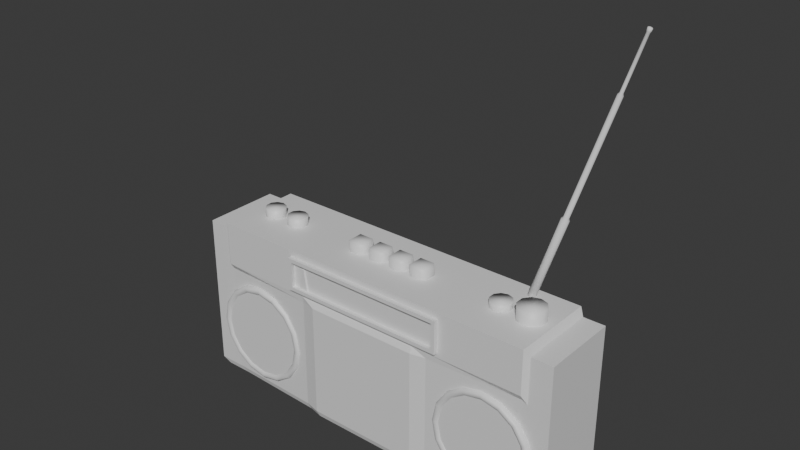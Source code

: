 # Source: radio.blend  (saved by Blender 5.0.119; exported with 4.5.12 LTS)
import bpy
from mathutils import Matrix  # noqa: F401  (used for matrix-valued properties, if any)

bpy.ops.wm.read_factory_settings(use_empty=True)
scene = bpy.context.scene
scene.name = 'Scene'

# ---- collections
col_collection = bpy.data.collections.new('Collection'); scene.collection.children.link(col_collection)

# ---- materials (node trees are filled in below, after node groups)
mat_material_001 = bpy.data.materials.new('Material.001')
mat_material_001.alpha_threshold = 0.0
mat_material_001.use_backface_culling_lightprobe_volume = False
mat_material_001.roughness = 0.5
mat_material_001.line_color = (0.0, 0.0, 0.0, 1.0)

# ---- material node trees
mat_material_001.use_nodes = True; mat_material_001.node_tree.nodes.clear()
_N = mat_material_001.node_tree.nodes; _L = mat_material_001.node_tree.links
n0 = _N.new('ShaderNodeOutputMaterial'); n0.name = 'Material Output'; n0.location = (200, 100)
n1 = _N.new('ShaderNodeBsdfPrincipled'); n1.name = 'Principled BSDF'; n1.location = (-200, 100)
_L.new(n1.outputs[0], n0.inputs[0])
n0.is_active_output = True

# ---- world
world_world = bpy.data.worlds.new('World'); scene.world = world_world
world_world.use_nodes = True; world_world.node_tree.nodes.clear()
_N = world_world.node_tree.nodes; _L = world_world.node_tree.links
n0 = _N.new('ShaderNodeOutputWorld'); n0.name = 'World Output'; n0.location = (200, 100)
n1 = _N.new('ShaderNodeBackground'); n1.name = 'Background'; n1.location = (-200, 100)
n1.inputs[0].default_value = (0.05088, 0.05088, 0.05088, 1.0)
_L.new(n1.outputs[0], n0.inputs[0])
n0.is_active_output = True
world_world.color = (0.05088, 0.05088, 0.05088)
world_world.sun_shadow_jitter_overblur = 0.0

# ---- meshes
me_torus_001 = bpy.data.meshes.new('Torus.001')
me_torus_001.from_pydata([(0.1865, 4.577e-05, 4.845e-06), (0.1859, -0.006585, 4.845e-06), (0.1837, -0.01222, 4.848e-06), (0.1784, -0.01544, 4.852e-06), (0.1698, -0.01454, 4.856e-06), (0.1609, -0.008867, 4.859e-06), (0.1571, 4.577e-05, 4.862e-06), (0.1609, 0.008958, 4.862e-06), (0.1698, 0.01463, 4.859e-06), (0.1784, 0.01553, 4.857e-06), (0.1837, 0.01232, 4.85e-06), (0.1859, 0.006677, 4.847e-06), (0.1723, 4.577e-05, 0.07137), (0.1718, -0.006585, 0.07116), (0.1697, -0.01222, 0.0703), (0.1648, -0.01544, 0.06829), (0.1569, -0.01454, 0.065), (0.1487, -0.008867, 0.0616), (0.1452, 4.577e-05, 0.06014), (0.1487, 0.008958, 0.0616), (0.1569, 0.01463, 0.065), (0.1648, 0.01553, 0.06829), (0.1697, 0.01232, 0.0703), (0.1718, 0.006677, 0.07116), (0.1319, 4.577e-05, 0.1319), (0.1315, -0.006585, 0.1315), (0.1299, -0.01222, 0.1299), (0.1262, -0.01544, 0.1262), (0.1201, -0.01454, 0.1201), (0.1138, -0.008867, 0.1138), (0.1111, 4.577e-05, 0.1111), (0.1138, 0.008958, 0.1138), (0.1201, 0.01463, 0.1201), (0.1262, 0.01553, 0.1262), (0.1299, 0.01232, 0.1299), (0.1315, 0.006677, 0.1315), (0.07135, 4.577e-05, 0.1723), (0.07115, -0.006585, 0.1718), (0.07029, -0.01222, 0.1697), (0.06828, -0.01544, 0.1649), (0.06498, -0.01454, 0.1569), (0.06159, -0.008867, 0.1487), (0.06013, 4.577e-05, 0.1452), (0.06159, 0.008958, 0.1487), (0.06498, 0.01463, 0.1569), (0.06828, 0.01553, 0.1649), (0.07029, 0.01232, 0.1697), (0.07115, 0.006677, 0.1718), (-8.342e-06, 4.577e-05, 0.1865), (-8.348e-06, -0.006585, 0.1859), (-8.365e-06, -0.01222, 0.1837), (-8.382e-06, -0.01544, 0.1784), (-8.389e-06, -0.01454, 0.1698), (-8.383e-06, -0.008867, 0.161), (-8.377e-06, 4.577e-05, 0.1572), (-8.383e-06, 0.008958, 0.161), (-8.389e-06, 0.01463, 0.1698), (-8.382e-06, 0.01553, 0.1784), (-8.365e-06, 0.01232, 0.1837), (-8.348e-06, 0.006677, 0.1859), (-0.07137, 4.577e-05, 0.1723), (-0.07116, -0.006585, 0.1718), (-0.07031, -0.01222, 0.1697), (-0.06829, -0.01544, 0.1649), (-0.065, -0.01454, 0.1569), (-0.0616, -0.008867, 0.1487), (-0.06015, 4.577e-05, 0.1452), (-0.0616, 0.008958, 0.1487), (-0.065, 0.01463, 0.1569), (-0.06829, 0.01553, 0.1649), (-0.07031, 0.01232, 0.1697), (-0.07116, 0.006677, 0.1718), (-0.1319, 4.577e-05, 0.1319), (-0.1315, -0.006585, 0.1315), (-0.1299, -0.01222, 0.1299), (-0.1262, -0.01544, 0.1262), (-0.1201, -0.01454, 0.1201), (-0.1138, -0.008867, 0.1138), (-0.1111, 4.577e-05, 0.1111), (-0.1138, 0.008958, 0.1138), (-0.1201, 0.01463, 0.1201), (-0.1262, 0.01553, 0.1262), (-0.1299, 0.01232, 0.1299), (-0.1315, 0.006677, 0.1315), (-0.1723, 4.577e-05, 0.07137), (-0.1718, -0.006585, 0.07116), (-0.1697, -0.01222, 0.0703), (-0.1649, -0.01544, 0.06829), (-0.1569, -0.01454, 0.065), (-0.1487, -0.008867, 0.0616), (-0.1452, 4.577e-05, 0.06014), (-0.1487, 0.008958, 0.0616), (-0.1569, 0.01463, 0.065), (-0.1649, 0.01553, 0.06829), (-0.1697, 0.01232, 0.0703), (-0.1718, 0.006677, 0.07116), (-0.1865, 4.577e-05, 4.862e-06), (-0.1859, -0.006585, 4.862e-06), (-0.1837, -0.01222, 4.865e-06), (-0.1784, -0.01544, 4.867e-06), (-0.1698, -0.01454, 4.87e-06), (-0.161, -0.008867, 4.874e-06), (-0.1572, 4.577e-05, 4.876e-06), (-0.161, 0.008958, 4.878e-06), (-0.1698, 0.01463, 4.873e-06), (-0.1784, 0.01553, 4.873e-06), (-0.1837, 0.01232, 4.867e-06), (-0.1859, 0.006677, 4.863e-06), (-0.1723, 4.577e-05, -0.07136), (-0.1718, -0.006585, -0.07115), (-0.1697, -0.01222, -0.07029), (-0.1649, -0.01544, -0.06828), (-0.1569, -0.01454, -0.06499), (-0.1487, -0.008867, -0.06159), (-0.1452, 4.577e-05, -0.06013), (-0.1487, 0.008958, -0.06159), (-0.1569, 0.01463, -0.06499), (-0.1649, 0.01553, -0.06828), (-0.1697, 0.01232, -0.07029), (-0.1718, 0.006677, -0.07115), (-0.1319, 4.577e-05, -0.1319), (-0.1315, -0.006585, -0.1315), (-0.1299, -0.01222, -0.1299), (-0.1262, -0.01544, -0.1262), (-0.1201, -0.01454, -0.1201), (-0.1138, -0.008867, -0.1138), (-0.1111, 4.577e-05, -0.1111), (-0.1138, 0.008958, -0.1138), (-0.1201, 0.01463, -0.1201), (-0.1262, 0.01553, -0.1262), (-0.1299, 0.01232, -0.1299), (-0.1315, 0.006677, -0.1315), (-0.07137, 4.577e-05, -0.1723), (-0.07116, -0.006585, -0.1718), (-0.07031, -0.01222, -0.1697), (-0.06829, -0.01544, -0.1649), (-0.065, -0.01454, -0.1569), (-0.0616, -0.008867, -0.1487), (-0.06015, 4.577e-05, -0.1452), (-0.0616, 0.008958, -0.1487), (-0.065, 0.01463, -0.1569), (-0.06829, 0.01553, -0.1649), (-0.07031, 0.01232, -0.1697), (-0.07116, 0.006677, -0.1718), (-8.342e-06, 4.577e-05, -0.1865), (-8.348e-06, -0.006585, -0.1859), (-8.365e-06, -0.01222, -0.1837), (-8.382e-06, -0.01544, -0.1784), (-8.389e-06, -0.01454, -0.1698), (-8.383e-06, -0.008867, -0.1609), (-8.377e-06, 4.577e-05, -0.1571), (-8.383e-06, 0.008958, -0.1609), (-8.389e-06, 0.01463, -0.1698), (-8.382e-06, 0.01553, -0.1784), (-8.365e-06, 0.01232, -0.1837), (-8.348e-06, 0.006677, -0.1859), (0.07135, 4.577e-05, -0.1723), (0.07115, -0.006585, -0.1718), (0.07029, -0.01222, -0.1697), (0.06828, -0.01544, -0.1649), (0.06498, -0.01454, -0.1569), (0.06159, -0.008867, -0.1487), (0.06013, 4.577e-05, -0.1452), (0.06159, 0.008958, -0.1487), (0.06498, 0.01463, -0.1569), (0.06828, 0.01553, -0.1649), (0.07029, 0.01232, -0.1697), (0.07115, 0.006677, -0.1718), (0.1319, 4.577e-05, -0.1319), (0.1315, -0.006585, -0.1315), (0.1299, -0.01222, -0.1299), (0.1262, -0.01544, -0.1262), (0.1201, -0.01454, -0.1201), (0.1138, -0.008867, -0.1138), (0.1111, 4.577e-05, -0.1111), (0.1138, 0.008958, -0.1138), (0.1201, 0.01463, -0.1201), (0.1262, 0.01553, -0.1262), (0.1299, 0.01232, -0.1299), (0.1315, 0.006677, -0.1315), (0.1723, 4.577e-05, -0.07136), (0.1718, -0.006585, -0.07115), (0.1697, -0.01222, -0.0703), (0.1648, -0.01544, -0.06828), (0.1569, -0.01454, -0.06499), (0.1487, -0.008867, -0.06159), (0.1452, 4.577e-05, -0.06013), (0.1487, 0.008958, -0.06159), (0.1569, 0.01463, -0.06499), (0.1648, 0.01553, -0.06828), (0.1697, 0.01232, -0.0703), (0.1718, 0.006677, -0.07115)], [], [(0, 12, 13, 1), (1, 13, 14, 2), (2, 14, 15, 3), (3, 15, 16, 4), (4, 16, 17, 5), (5, 17, 18, 6), (6, 18, 19, 7), (7, 19, 20, 8), (8, 20, 21, 9), (9, 21, 22, 10), (10, 22, 23, 11), (11, 23, 12, 0), (12, 24, 25, 13), (13, 25, 26, 14), (14, 26, 27, 15), (15, 27, 28, 16), (16, 28, 29, 17), (17, 29, 30, 18), (18, 30, 31, 19), (19, 31, 32, 20), (20, 32, 33, 21), (21, 33, 34, 22), (22, 34, 35, 23), (23, 35, 24, 12), (24, 36, 37, 25), (25, 37, 38, 26), (26, 38, 39, 27), (27, 39, 40, 28), (28, 40, 41, 29), (29, 41, 42, 30), (30, 42, 43, 31), (31, 43, 44, 32), (32, 44, 45, 33), (33, 45, 46, 34), (34, 46, 47, 35), (35, 47, 36, 24), (36, 48, 49, 37), (37, 49, 50, 38), (38, 50, 51, 39), (39, 51, 52, 40), (40, 52, 53, 41), (41, 53, 54, 42), (42, 54, 55, 43), (43, 55, 56, 44), (44, 56, 57, 45), (45, 57, 58, 46), (46, 58, 59, 47), (47, 59, 48, 36), (48, 60, 61, 49), (49, 61, 62, 50), (50, 62, 63, 51), (51, 63, 64, 52), (52, 64, 65, 53), (53, 65, 66, 54), (54, 66, 67, 55), (55, 67, 68, 56), (56, 68, 69, 57), (57, 69, 70, 58), (58, 70, 71, 59), (59, 71, 60, 48), (60, 72, 73, 61), (61, 73, 74, 62), (62, 74, 75, 63), (63, 75, 76, 64), (64, 76, 77, 65), (65, 77, 78, 66), (66, 78, 79, 67), (67, 79, 80, 68), (68, 80, 81, 69), (69, 81, 82, 70), (70, 82, 83, 71), (71, 83, 72, 60), (72, 84, 85, 73), (73, 85, 86, 74), (74, 86, 87, 75), (75, 87, 88, 76), (76, 88, 89, 77), (77, 89, 90, 78), (78, 90, 91, 79), (79, 91, 92, 80), (80, 92, 93, 81), (81, 93, 94, 82), (82, 94, 95, 83), (83, 95, 84, 72), (84, 96, 97, 85), (85, 97, 98, 86), (86, 98, 99, 87), (87, 99, 100, 88), (88, 100, 101, 89), (89, 101, 102, 90), (90, 102, 103, 91), (91, 103, 104, 92), (92, 104, 105, 93), (93, 105, 106, 94), (94, 106, 107, 95), (95, 107, 96, 84), (96, 108, 109, 97), (97, 109, 110, 98), (98, 110, 111, 99), (99, 111, 112, 100), (100, 112, 113, 101), (101, 113, 114, 102), (102, 114, 115, 103), (103, 115, 116, 104), (104, 116, 117, 105), (105, 117, 118, 106), (106, 118, 119, 107), (107, 119, 108, 96), (108, 120, 121, 109), (109, 121, 122, 110), (110, 122, 123, 111), (111, 123, 124, 112), (112, 124, 125, 113), (113, 125, 126, 114), (114, 126, 127, 115), (115, 127, 128, 116), (116, 128, 129, 117), (117, 129, 130, 118), (118, 130, 131, 119), (119, 131, 120, 108), (120, 132, 133, 121), (121, 133, 134, 122), (122, 134, 135, 123), (123, 135, 136, 124), (124, 136, 137, 125), (125, 137, 138, 126), (126, 138, 139, 127), (127, 139, 140, 128), (128, 140, 141, 129), (129, 141, 142, 130), (130, 142, 143, 131), (131, 143, 132, 120), (132, 144, 145, 133), (133, 145, 146, 134), (134, 146, 147, 135), (135, 147, 148, 136), (136, 148, 149, 137), (137, 149, 150, 138), (138, 150, 151, 139), (139, 151, 152, 140), (140, 152, 153, 141), (141, 153, 154, 142), (142, 154, 155, 143), (143, 155, 144, 132), (144, 156, 157, 145), (145, 157, 158, 146), (146, 158, 159, 147), (147, 159, 160, 148), (148, 160, 161, 149), (149, 161, 162, 150), (150, 162, 163, 151), (151, 163, 164, 152), (152, 164, 165, 153), (153, 165, 166, 154), (154, 166, 167, 155), (155, 167, 156, 144), (156, 168, 169, 157), (157, 169, 170, 158), (158, 170, 171, 159), (159, 171, 172, 160), (160, 172, 173, 161), (161, 173, 174, 162), (162, 174, 175, 163), (163, 175, 176, 164), (164, 176, 177, 165), (165, 177, 178, 166), (166, 178, 179, 167), (167, 179, 168, 156), (168, 180, 181, 169), (169, 181, 182, 170), (170, 182, 183, 171), (171, 183, 184, 172), (172, 184, 185, 173), (173, 185, 186, 174), (174, 186, 187, 175), (175, 187, 188, 176), (176, 188, 189, 177), (177, 189, 190, 178), (178, 190, 191, 179), (179, 191, 180, 168), (180, 0, 1, 181), (181, 1, 2, 182), (182, 2, 3, 183), (183, 3, 4, 184), (184, 4, 5, 185), (185, 5, 6, 186), (186, 6, 7, 187), (187, 7, 8, 188), (188, 8, 9, 189), (189, 9, 10, 190), (190, 10, 11, 191), (191, 11, 0, 180)])
me_torus_001.polygons.foreach_set('use_smooth', [True] * 192)
_uv = me_torus_001.uv_layers.new(name='UVMap')
_uv.uv.foreach_set('vector', [0.5, 0.5, 0.5625, 0.5, 0.5625, 0.5833, 0.5, 0.5833, 0.5, 0.5833, 0.5625, 0.5833, 0.5625, 0.6667, 0.5, 0.6667, 0.5, 0.6667, 0.5625, 0.6667, 0.5625, 0.75, 0.5, 0.75, 0.5, 0.75, 0.5625, 0.75, 0.5625, 0.8333, 0.5, 0.8333, 0.5, 0.8333, 0.5625, 0.8333, 0.5625, 0.9167, 0.5, 0.9167, 0.5, 0.9167, 0.5625, 0.9167, 0.5625, 1.0, 0.5, 1.0, 0.5, 2.22e-16, 0.5625, 2.22e-16, 0.5625, 0.08333, 0.5, 0.08333, 0.5, 0.08333, 0.5625, 0.08333, 0.5625, 0.1667, 0.5, 0.1667, 0.5, 0.1667, 0.5625, 0.1667, 0.5625, 0.25, 0.5, 0.25, 0.5, 0.25, 0.5625, 0.25, 0.5625, 0.3333, 0.5, 0.3333, 0.5, 0.3333, 0.5625, 0.3333, 0.5625, 0.4167, 0.5, 0.4167, 0.5, 0.4167, 0.5625, 0.4167, 0.5625, 0.5, 0.5, 0.5, 0.5625, 0.5, 0.625, 0.5, 0.625, 0.5833, 0.5625, 0.5833, 0.5625, 0.5833, 0.625, 0.5833, 0.625, 0.6667, 0.5625, 0.6667, 0.5625, 0.6667, 0.625, 0.6667, 0.625, 0.75, 0.5625, 0.75, 0.5625, 0.75, 0.625, 0.75, 0.625, 0.8333, 0.5625, 0.8333, 0.5625, 0.8333, 0.625, 0.8333, 0.625, 0.9167, 0.5625, 0.9167, 0.5625, 0.9167, 0.625, 0.9167, 0.625, 1.0, 0.5625, 1.0, 0.5625, 2.22e-16, 0.625, 2.22e-16, 0.625, 0.08333, 0.5625, 0.08333, 0.5625, 0.08333, 0.625, 0.08333, 0.625, 0.1667, 0.5625, 0.1667, 0.5625, 0.1667, 0.625, 0.1667, 0.625, 0.25, 0.5625, 0.25, 0.5625, 0.25, 0.625, 0.25, 0.625, 0.3333, 0.5625, 0.3333, 0.5625, 0.3333, 0.625, 0.3333, 0.625, 0.4167, 0.5625, 0.4167, 0.5625, 0.4167, 0.625, 0.4167, 0.625, 0.5, 0.5625, 0.5, 0.625, 0.5, 0.6875, 0.5, 0.6875, 0.5833, 0.625, 0.5833, 0.625, 0.5833, 0.6875, 0.5833, 0.6875, 0.6667, 0.625, 0.6667, 0.625, 0.6667, 0.6875, 0.6667, 0.6875, 0.75, 0.625, 0.75, 0.625, 0.75, 0.6875, 0.75, 0.6875, 0.8333, 0.625, 0.8333, 0.625, 0.8333, 0.6875, 0.8333, 0.6875, 0.9167, 0.625, 0.9167, 0.625, 0.9167, 0.6875, 0.9167, 0.6875, 1.0, 0.625, 1.0, 0.625, 2.22e-16, 0.6875, 2.22e-16, 0.6875, 0.08333, 0.625, 0.08333, 0.625, 0.08333, 0.6875, 0.08333, 0.6875, 0.1667, 0.625, 0.1667, 0.625, 0.1667, 0.6875, 0.1667, 0.6875, 0.25, 0.625, 0.25, 0.625, 0.25, 0.6875, 0.25, 0.6875, 0.3333, 0.625, 0.3333, 0.625, 0.3333, 0.6875, 0.3333, 0.6875, 0.4167, 0.625, 0.4167, 0.625, 0.4167, 0.6875, 0.4167, 0.6875, 0.5, 0.625, 0.5, 0.6875, 0.5, 0.75, 0.5, 0.75, 0.5833, 0.6875, 0.5833, 0.6875, 0.5833, 0.75, 0.5833, 0.75, 0.6667, 0.6875, 0.6667, 0.6875, 0.6667, 0.75, 0.6667, 0.75, 0.75, 0.6875, 0.75, 0.6875, 0.75, 0.75, 0.75, 0.75, 0.8333, 0.6875, 0.8333, 0.6875, 0.8333, 0.75, 0.8333, 0.75, 0.9167, 0.6875, 0.9167, 0.6875, 0.9167, 0.75, 0.9167, 0.75, 1.0, 0.6875, 1.0, 0.6875, 2.22e-16, 0.75, 2.22e-16, 0.75, 0.08333, 0.6875, 0.08333, 0.6875, 0.08333, 0.75, 0.08333, 0.75, 0.1667, 0.6875, 0.1667, 0.6875, 0.1667, 0.75, 0.1667, 0.75, 0.25, 0.6875, 0.25, 0.6875, 0.25, 0.75, 0.25, 0.75, 0.3333, 0.6875, 0.3333, 0.6875, 0.3333, 0.75, 0.3333, 0.75, 0.4167, 0.6875, 0.4167, 0.6875, 0.4167, 0.75, 0.4167, 0.75, 0.5, 0.6875, 0.5, 0.75, 0.5, 0.8125, 0.5, 0.8125, 0.5833, 0.75, 0.5833, 0.75, 0.5833, 0.8125, 0.5833, 0.8125, 0.6667, 0.75, 0.6667, 0.75, 0.6667, 0.8125, 0.6667, 0.8125, 0.75, 0.75, 0.75, 0.75, 0.75, 0.8125, 0.75, 0.8125, 0.8333, 0.75, 0.8333, 0.75, 0.8333, 0.8125, 0.8333, 0.8125, 0.9167, 0.75, 0.9167, 0.75, 0.9167, 0.8125, 0.9167, 0.8125, 1.0, 0.75, 1.0, 0.75, 2.22e-16, 0.8125, 2.22e-16, 0.8125, 0.08333, 0.75, 0.08333, 0.75, 0.08333, 0.8125, 0.08333, 0.8125, 0.1667, 0.75, 0.1667, 0.75, 0.1667, 0.8125, 0.1667, 0.8125, 0.25, 0.75, 0.25, 0.75, 0.25, 0.8125, 0.25, 0.8125, 0.3333, 0.75, 0.3333, 0.75, 0.3333, 0.8125, 0.3333, 0.8125, 0.4167, 0.75, 0.4167, 0.75, 0.4167, 0.8125, 0.4167, 0.8125, 0.5, 0.75, 0.5, 0.8125, 0.5, 0.875, 0.5, 0.875, 0.5833, 0.8125, 0.5833, 0.8125, 0.5833, 0.875, 0.5833, 0.875, 0.6667, 0.8125, 0.6667, 0.8125, 0.6667, 0.875, 0.6667, 0.875, 0.75, 0.8125, 0.75, 0.8125, 0.75, 0.875, 0.75, 0.875, 0.8333, 0.8125, 0.8333, 0.8125, 0.8333, 0.875, 0.8333, 0.875, 0.9167, 0.8125, 0.9167, 0.8125, 0.9167, 0.875, 0.9167, 0.875, 1.0, 0.8125, 1.0, 0.8125, 2.22e-16, 0.875, 2.22e-16, 0.875, 0.08333, 0.8125, 0.08333, 0.8125, 0.08333, 0.875, 0.08333, 0.875, 0.1667, 0.8125, 0.1667, 0.8125, 0.1667, 0.875, 0.1667, 0.875, 0.25, 0.8125, 0.25, 0.8125, 0.25, 0.875, 0.25, 0.875, 0.3333, 0.8125, 0.3333, 0.8125, 0.3333, 0.875, 0.3333, 0.875, 0.4167, 0.8125, 0.4167, 0.8125, 0.4167, 0.875, 0.4167, 0.875, 0.5, 0.8125, 0.5, 0.875, 0.5, 0.9375, 0.5, 0.9375, 0.5833, 0.875, 0.5833, 0.875, 0.5833, 0.9375, 0.5833, 0.9375, 0.6667, 0.875, 0.6667, 0.875, 0.6667, 0.9375, 0.6667, 0.9375, 0.75, 0.875, 0.75, 0.875, 0.75, 0.9375, 0.75, 0.9375, 0.8333, 0.875, 0.8333, 0.875, 0.8333, 0.9375, 0.8333, 0.9375, 0.9167, 0.875, 0.9167, 0.875, 0.9167, 0.9375, 0.9167, 0.9375, 1.0, 0.875, 1.0, 0.875, 2.22e-16, 0.9375, 2.22e-16, 0.9375, 0.08333, 0.875, 0.08333, 0.875, 0.08333, 0.9375, 0.08333, 0.9375, 0.1667, 0.875, 0.1667, 0.875, 0.1667, 0.9375, 0.1667, 0.9375, 0.25, 0.875, 0.25, 0.875, 0.25, 0.9375, 0.25, 0.9375, 0.3333, 0.875, 0.3333, 0.875, 0.3333, 0.9375, 0.3333, 0.9375, 0.4167, 0.875, 0.4167, 0.875, 0.4167, 0.9375, 0.4167, 0.9375, 0.5, 0.875, 0.5, 0.9375, 0.5, 1.0, 0.5, 1.0, 0.5833, 0.9375, 0.5833, 0.9375, 0.5833, 1.0, 0.5833, 1.0, 0.6667, 0.9375, 0.6667, 0.9375, 0.6667, 1.0, 0.6667, 1.0, 0.75, 0.9375, 0.75, 0.9375, 0.75, 1.0, 0.75, 1.0, 0.8333, 0.9375, 0.8333, 0.9375, 0.8333, 1.0, 0.8333, 1.0, 0.9167, 0.9375, 0.9167, 0.9375, 0.9167, 1.0, 0.9167, 1.0, 1.0, 0.9375, 1.0, 0.9375, 2.22e-16, 1.0, 2.22e-16, 1.0, 0.08333, 0.9375, 0.08333, 0.9375, 0.08333, 1.0, 0.08333, 1.0, 0.1667, 0.9375, 0.1667, 0.9375, 0.1667, 1.0, 0.1667, 1.0, 0.25, 0.9375, 0.25, 0.9375, 0.25, 1.0, 0.25, 1.0, 0.3333, 0.9375, 0.3333, 0.9375, 0.3333, 1.0, 0.3333, 1.0, 0.4167, 0.9375, 0.4167, 0.9375, 0.4167, 1.0, 0.4167, 1.0, 0.5, 0.9375, 0.5, 0.0, 0.5, 0.0625, 0.5, 0.0625, 0.5833, 0.0, 0.5833, 0.0, 0.5833, 0.0625, 0.5833, 0.0625, 0.6667, 0.0, 0.6667, 0.0, 0.6667, 0.0625, 0.6667, 0.0625, 0.75, 0.0, 0.75, 0.0, 0.75, 0.0625, 0.75, 0.0625, 0.8333, 0.0, 0.8333, 0.0, 0.8333, 0.0625, 0.8333, 0.0625, 0.9167, 0.0, 0.9167, 0.0, 0.9167, 0.0625, 0.9167, 0.0625, 1.0, 0.0, 1.0, 0.0, 2.22e-16, 0.0625, 2.22e-16, 0.0625, 0.08333, 0.0, 0.08333, 0.0, 0.08333, 0.0625, 0.08333, 0.0625, 0.1667, 0.0, 0.1667, 0.0, 0.1667, 0.0625, 0.1667, 0.0625, 0.25, 0.0, 0.25, 0.0, 0.25, 0.0625, 0.25, 0.0625, 0.3333, 0.0, 0.3333, 0.0, 0.3333, 0.0625, 0.3333, 0.0625, 0.4167, 0.0, 0.4167, 0.0, 0.4167, 0.0625, 0.4167, 0.0625, 0.5, 0.0, 0.5, 0.0625, 0.5, 0.125, 0.5, 0.125, 0.5833, 0.0625, 0.5833, 0.0625, 0.5833, 0.125, 0.5833, 0.125, 0.6667, 0.0625, 0.6667, 0.0625, 0.6667, 0.125, 0.6667, 0.125, 0.75, 0.0625, 0.75, 0.0625, 0.75, 0.125, 0.75, 0.125, 0.8333, 0.0625, 0.8333, 0.0625, 0.8333, 0.125, 0.8333, 0.125, 0.9167, 0.0625, 0.9167, 0.0625, 0.9167, 0.125, 0.9167, 0.125, 1.0, 0.0625, 1.0, 0.0625, 2.22e-16, 0.125, 2.22e-16, 0.125, 0.08333, 0.0625, 0.08333, 0.0625, 0.08333, 0.125, 0.08333, 0.125, 0.1667, 0.0625, 0.1667, 0.0625, 0.1667, 0.125, 0.1667, 0.125, 0.25, 0.0625, 0.25, 0.0625, 0.25, 0.125, 0.25, 0.125, 0.3333, 0.0625, 0.3333, 0.0625, 0.3333, 0.125, 0.3333, 0.125, 0.4167, 0.0625, 0.4167, 0.0625, 0.4167, 0.125, 0.4167, 0.125, 0.5, 0.0625, 0.5, 0.125, 0.5, 0.1875, 0.5, 0.1875, 0.5833, 0.125, 0.5833, 0.125, 0.5833, 0.1875, 0.5833, 0.1875, 0.6667, 0.125, 0.6667, 0.125, 0.6667, 0.1875, 0.6667, 0.1875, 0.75, 0.125, 0.75, 0.125, 0.75, 0.1875, 0.75, 0.1875, 0.8333, 0.125, 0.8333, 0.125, 0.8333, 0.1875, 0.8333, 0.1875, 0.9167, 0.125, 0.9167, 0.125, 0.9167, 0.1875, 0.9167, 0.1875, 1.0, 0.125, 1.0, 0.125, 2.22e-16, 0.1875, 2.22e-16, 0.1875, 0.08333, 0.125, 0.08333, 0.125, 0.08333, 0.1875, 0.08333, 0.1875, 0.1667, 0.125, 0.1667, 0.125, 0.1667, 0.1875, 0.1667, 0.1875, 0.25, 0.125, 0.25, 0.125, 0.25, 0.1875, 0.25, 0.1875, 0.3333, 0.125, 0.3333, 0.125, 0.3333, 0.1875, 0.3333, 0.1875, 0.4167, 0.125, 0.4167, 0.125, 0.4167, 0.1875, 0.4167, 0.1875, 0.5, 0.125, 0.5, 0.1875, 0.5, 0.25, 0.5, 0.25, 0.5833, 0.1875, 0.5833, 0.1875, 0.5833, 0.25, 0.5833, 0.25, 0.6667, 0.1875, 0.6667, 0.1875, 0.6667, 0.25, 0.6667, 0.25, 0.75, 0.1875, 0.75, 0.1875, 0.75, 0.25, 0.75, 0.25, 0.8333, 0.1875, 0.8333, 0.1875, 0.8333, 0.25, 0.8333, 0.25, 0.9167, 0.1875, 0.9167, 0.1875, 0.9167, 0.25, 0.9167, 0.25, 1.0, 0.1875, 1.0, 0.1875, 2.22e-16, 0.25, 2.22e-16, 0.25, 0.08333, 0.1875, 0.08333, 0.1875, 0.08333, 0.25, 0.08333, 0.25, 0.1667, 0.1875, 0.1667, 0.1875, 0.1667, 0.25, 0.1667, 0.25, 0.25, 0.1875, 0.25, 0.1875, 0.25, 0.25, 0.25, 0.25, 0.3333, 0.1875, 0.3333, 0.1875, 0.3333, 0.25, 0.3333, 0.25, 0.4167, 0.1875, 0.4167, 0.1875, 0.4167, 0.25, 0.4167, 0.25, 0.5, 0.1875, 0.5, 0.25, 0.5, 0.3125, 0.5, 0.3125, 0.5833, 0.25, 0.5833, 0.25, 0.5833, 0.3125, 0.5833, 0.3125, 0.6667, 0.25, 0.6667, 0.25, 0.6667, 0.3125, 0.6667, 0.3125, 0.75, 0.25, 0.75, 0.25, 0.75, 0.3125, 0.75, 0.3125, 0.8333, 0.25, 0.8333, 0.25, 0.8333, 0.3125, 0.8333, 0.3125, 0.9167, 0.25, 0.9167, 0.25, 0.9167, 0.3125, 0.9167, 0.3125, 1.0, 0.25, 1.0, 0.25, 2.22e-16, 0.3125, 2.22e-16, 0.3125, 0.08333, 0.25, 0.08333, 0.25, 0.08333, 0.3125, 0.08333, 0.3125, 0.1667, 0.25, 0.1667, 0.25, 0.1667, 0.3125, 0.1667, 0.3125, 0.25, 0.25, 0.25, 0.25, 0.25, 0.3125, 0.25, 0.3125, 0.3333, 0.25, 0.3333, 0.25, 0.3333, 0.3125, 0.3333, 0.3125, 0.4167, 0.25, 0.4167, 0.25, 0.4167, 0.3125, 0.4167, 0.3125, 0.5, 0.25, 0.5, 0.3125, 0.5, 0.375, 0.5, 0.375, 0.5833, 0.3125, 0.5833, 0.3125, 0.5833, 0.375, 0.5833, 0.375, 0.6667, 0.3125, 0.6667, 0.3125, 0.6667, 0.375, 0.6667, 0.375, 0.75, 0.3125, 0.75, 0.3125, 0.75, 0.375, 0.75, 0.375, 0.8333, 0.3125, 0.8333, 0.3125, 0.8333, 0.375, 0.8333, 0.375, 0.9167, 0.3125, 0.9167, 0.3125, 0.9167, 0.375, 0.9167, 0.375, 1.0, 0.3125, 1.0, 0.3125, 2.22e-16, 0.375, 2.22e-16, 0.375, 0.08333, 0.3125, 0.08333, 0.3125, 0.08333, 0.375, 0.08333, 0.375, 0.1667, 0.3125, 0.1667, 0.3125, 0.1667, 0.375, 0.1667, 0.375, 0.25, 0.3125, 0.25, 0.3125, 0.25, 0.375, 0.25, 0.375, 0.3333, 0.3125, 0.3333, 0.3125, 0.3333, 0.375, 0.3333, 0.375, 0.4167, 0.3125, 0.4167, 0.3125, 0.4167, 0.375, 0.4167, 0.375, 0.5, 0.3125, 0.5, 0.375, 0.5, 0.4375, 0.5, 0.4375, 0.5833, 0.375, 0.5833, 0.375, 0.5833, 0.4375, 0.5833, 0.4375, 0.6667, 0.375, 0.6667, 0.375, 0.6667, 0.4375, 0.6667, 0.4375, 0.75, 0.375, 0.75, 0.375, 0.75, 0.4375, 0.75, 0.4375, 0.8333, 0.375, 0.8333, 0.375, 0.8333, 0.4375, 0.8333, 0.4375, 0.9167, 0.375, 0.9167, 0.375, 0.9167, 0.4375, 0.9167, 0.4375, 1.0, 0.375, 1.0, 0.375, 2.22e-16, 0.4375, 2.22e-16, 0.4375, 0.08333, 0.375, 0.08333, 0.375, 0.08333, 0.4375, 0.08333, 0.4375, 0.1667, 0.375, 0.1667, 0.375, 0.1667, 0.4375, 0.1667, 0.4375, 0.25, 0.375, 0.25, 0.375, 0.25, 0.4375, 0.25, 0.4375, 0.3333, 0.375, 0.3333, 0.375, 0.3333, 0.4375, 0.3333, 0.4375, 0.4167, 0.375, 0.4167, 0.375, 0.4167, 0.4375, 0.4167, 0.4375, 0.5, 0.375, 0.5, 0.4375, 0.5, 0.5, 0.5, 0.5, 0.5833, 0.4375, 0.5833, 0.4375, 0.5833, 0.5, 0.5833, 0.5, 0.6667, 0.4375, 0.6667, 0.4375, 0.6667, 0.5, 0.6667, 0.5, 0.75, 0.4375, 0.75, 0.4375, 0.75, 0.5, 0.75, 0.5, 0.8333, 0.4375, 0.8333, 0.4375, 0.8333, 0.5, 0.8333, 0.5, 0.9167, 0.4375, 0.9167, 0.4375, 0.9167, 0.5, 0.9167, 0.5, 1.0, 0.4375, 1.0, 0.4375, 2.22e-16, 0.5, 2.22e-16, 0.5, 0.08333, 0.4375, 0.08333, 0.4375, 0.08333, 0.5, 0.08333, 0.5, 0.1667, 0.4375, 0.1667, 0.4375, 0.1667, 0.5, 0.1667, 0.5, 0.25, 0.4375, 0.25, 0.4375, 0.25, 0.5, 0.25, 0.5, 0.3333, 0.4375, 0.3333, 0.4375, 0.3333, 0.5, 0.3333, 0.5, 0.4167, 0.4375, 0.4167, 0.4375, 0.4167, 0.5, 0.4167, 0.5, 0.5, 0.4375, 0.5])
me_torus_001.materials.append(mat_material_001)
me_torus_001.update()
me_cylinder_009 = bpy.data.meshes.new('Cylinder.009')
me_cylinder_009.from_pydata([(2.376e-06, 0.01379, -0.6279), (2.535e-06, 0.009277, 0.3126), (0.008109, 0.01116, -0.6279), (0.005455, 0.007505, 0.3126), (0.01312, 0.004262, -0.6279), (0.008825, 0.002867, 0.3126), (0.01312, -0.004262, -0.6279), (0.008825, -0.002867, 0.3126), (0.008109, -0.01116, -0.6279), (0.005455, -0.007505, 0.3126), (2.376e-06, -0.01379, -0.6279), (2.535e-06, -0.009277, 0.3126), (-0.008104, -0.01116, -0.6279), (-0.00545, -0.007505, 0.3126), (-0.01311, -0.004262, -0.6279), (-0.00882, -0.002867, 0.3126), (-0.01311, 0.004262, -0.6279), (-0.00882, 0.002867, 0.3126), (-0.008104, 0.01116, -0.6279), (-0.00545, 0.007505, 0.3126), (2.667e-06, 0.005665, 0.3197), (0.003332, 0.004583, 0.3197), (0.00539, 0.00175, 0.3197), (0.00539, -0.001751, 0.3197), (0.003332, -0.004583, 0.3197), (2.667e-06, -0.005665, 0.3197), (-0.003327, -0.004583, 0.3197), (-0.005385, -0.001751, 0.3197), (-0.005385, 0.00175, 0.3197), (-0.003327, 0.004583, 0.3197), (2.376e-06, 0.01379, -0.1298), (0.008109, 0.01116, -0.1298), (0.01312, 0.004262, -0.1298), (0.01312, -0.004262, -0.1298), (0.008109, -0.01116, -0.1298), (2.376e-06, -0.01379, -0.1298), (-0.008104, -0.01116, -0.1298), (-0.01311, -0.004262, -0.1298), (-0.01311, 0.004262, -0.1298), (-0.008104, 0.01116, -0.1298), (2.535e-06, 0.009277, -0.1231), (0.005455, 0.007505, -0.1231), (0.008825, 0.002867, -0.1231), (0.008825, -0.002867, -0.1231), (0.005455, -0.007505, -0.1231), (2.535e-06, -0.009277, -0.1231), (-0.00545, -0.007505, -0.1231), (-0.00882, -0.002867, -0.1231), (-0.00882, 0.002867, -0.1231), (-0.00545, 0.007505, -0.1231), (2.901e-06, 0.005665, 0.5089), (0.003333, 0.004583, 0.5089), (0.00539, 0.00175, 0.5089), (0.00539, -0.001751, 0.5089), (0.003333, -0.004583, 0.5089), (2.901e-06, -0.005665, 0.5089), (-0.003327, -0.004583, 0.5089), (-0.005385, -0.001751, 0.5089), (-0.005385, 0.00175, 0.5089), (-0.003327, 0.004583, 0.5089), (2.638e-06, 0.007291, 0.5139), (0.004288, 0.005898, 0.5139), (0.006937, 0.002253, 0.5139), (0.006937, -0.002253, 0.5139), (0.004288, -0.005898, 0.5139), (2.638e-06, -0.007291, 0.5139), (-0.004283, -0.005898, 0.5139), (-0.006931, -0.002253, 0.5139), (-0.006931, 0.002253, 0.5139), (-0.004283, 0.005898, 0.5139), (2.638e-06, 0.007291, 0.5234), (0.004288, 0.005898, 0.5234), (0.006937, 0.002253, 0.5234), (0.006937, -0.002253, 0.5234), (0.004288, -0.005898, 0.5234), (2.638e-06, -0.007291, 0.5234), (-0.004283, -0.005898, 0.5234), (-0.006931, -0.002253, 0.5234), (-0.006931, 0.002253, 0.5234), (-0.004283, 0.005898, 0.5234), (2.816e-06, 0.00138, 0.5247), (0.0008142, 0.001117, 0.5247), (0.001316, 0.0004265, 0.5247), (0.001316, -0.0004266, 0.5247), (0.0008142, -0.001117, 0.5247), (2.816e-06, -0.00138, 0.5247), (-0.0008086, -0.001117, 0.5247), (-0.00131, -0.0004266, 0.5247), (-0.00131, 0.0004265, 0.5247), (-0.0008086, 0.001117, 0.5247)], [], [(40, 1, 3, 41), (41, 3, 5, 42), (42, 5, 7, 43), (43, 7, 9, 44), (44, 9, 11, 45), (45, 11, 13, 46), (46, 13, 15, 47), (47, 15, 17, 48), (15, 13, 26, 27), (48, 17, 19, 49), (49, 19, 1, 40), (0, 2, 4, 6, 8, 10, 12, 14, 16, 18), (23, 22, 52, 53), (13, 11, 25, 26), (11, 9, 24, 25), (9, 7, 23, 24), (3, 1, 20, 21), (7, 5, 22, 23), (5, 3, 21, 22), (1, 19, 29, 20), (19, 17, 28, 29), (17, 15, 27, 28), (18, 39, 30, 0), (16, 38, 39, 18), (14, 37, 38, 16), (12, 36, 37, 14), (10, 35, 36, 12), (8, 34, 35, 10), (6, 33, 34, 8), (4, 32, 33, 6), (2, 31, 32, 4), (0, 30, 31, 2), (39, 49, 40, 30), (38, 48, 49, 39), (37, 47, 48, 38), (36, 46, 47, 37), (35, 45, 46, 36), (34, 44, 45, 35), (33, 43, 44, 34), (32, 42, 43, 33), (31, 41, 42, 32), (30, 40, 41, 31), (51, 50, 60, 61), (20, 29, 59, 50), (27, 26, 56, 57), (24, 23, 53, 54), (21, 20, 50, 51), (28, 27, 57, 58), (25, 24, 54, 55), (22, 21, 51, 52), (29, 28, 58, 59), (26, 25, 55, 56), (68, 67, 77, 78), (58, 57, 67, 68), (55, 54, 64, 65), (52, 51, 61, 62), (59, 58, 68, 69), (56, 55, 65, 66), (53, 52, 62, 63), (50, 59, 69, 60), (57, 56, 66, 67), (54, 53, 63, 64), (75, 74, 84, 85), (65, 64, 74, 75), (62, 61, 71, 72), (69, 68, 78, 79), (66, 65, 75, 76), (63, 62, 72, 73), (60, 69, 79, 70), (67, 66, 76, 77), (64, 63, 73, 74), (61, 60, 70, 71), (81, 80, 89, 88, 87, 86, 85, 84, 83, 82), (72, 71, 81, 82), (79, 78, 88, 89), (76, 75, 85, 86), (73, 72, 82, 83), (70, 79, 89, 80), (77, 76, 86, 87), (74, 73, 83, 84), (71, 70, 80, 81), (78, 77, 87, 88)])
me_cylinder_009.polygons.foreach_set('use_smooth', [True] * 82)
_uv = me_cylinder_009.uv_layers.new(name='UVMap')
_uv.uv.foreach_set('vector', [1.0, 0.7544, 1.0, 1.0, 0.9, 1.0, 0.9, 0.7544, 0.9, 0.7544, 0.9, 1.0, 0.8, 1.0, 0.8, 0.7544, 0.8, 0.7544, 0.8, 1.0, 0.7, 1.0, 0.7, 0.7544, 0.7, 0.7544, 0.7, 1.0, 0.6, 1.0, 0.6, 0.7544, 0.6, 0.7544, 0.6, 1.0, 0.5, 1.0, 0.5, 0.7544, 0.5, 0.7544, 0.5, 1.0, 0.4, 1.0, 0.4, 0.7544, 0.4, 0.7544, 0.4, 1.0, 0.3, 1.0, 0.3, 0.7544, 0.3, 0.7544, 0.3, 1.0, 0.2, 1.0, 0.2, 0.7544, 0.3, 1.0, 0.4, 1.0, 0.4, 1.0, 0.3, 1.0, 0.2, 0.7544, 0.2, 1.0, 0.1, 1.0, 0.1, 0.7544, 0.1, 0.7544, 0.1, 1.0, -7.451e-08, 1.0, -7.451e-08, 0.7544, 0.75, 0.49, 0.8911, 0.4442, 0.9783, 0.3242, 0.9783, 0.1758, 0.8911, 0.05584, 0.75, 0.01, 0.6089, 0.05584, 0.5217, 0.1758, 0.5217, 0.3242, 0.6089, 0.4442, 0.7, 1.0, 0.8, 1.0, 0.8, 1.0, 0.7, 1.0, 0.4, 1.0, 0.5, 1.0, 0.5, 1.0, 0.4, 1.0, 0.5, 1.0, 0.6, 1.0, 0.6, 1.0, 0.5, 1.0, 0.6, 1.0, 0.7, 1.0, 0.7, 1.0, 0.6, 1.0, 0.9, 1.0, 1.0, 1.0, 1.0, 1.0, 0.9, 1.0, 0.7, 1.0, 0.8, 1.0, 0.8, 1.0, 0.7, 1.0, 0.8, 1.0, 0.9, 1.0, 0.9, 1.0, 0.8, 1.0, -7.451e-08, 1.0, 0.1, 1.0, 0.1, 1.0, -7.451e-08, 1.0, 0.1, 1.0, 0.2, 1.0, 0.2, 1.0, 0.1, 1.0, 0.2, 1.0, 0.3, 1.0, 0.3, 1.0, 0.2, 1.0, 0.1, 0.5, 0.1, 0.75, -7.451e-08, 0.75, -7.451e-08, 0.5, 0.2, 0.5, 0.2, 0.75, 0.1, 0.75, 0.1, 0.5, 0.3, 0.5, 0.3, 0.75, 0.2, 0.75, 0.2, 0.5, 0.4, 0.5, 0.4, 0.75, 0.3, 0.75, 0.3, 0.5, 0.5, 0.5, 0.5, 0.75, 0.4, 0.75, 0.4, 0.5, 0.6, 0.5, 0.6, 0.75, 0.5, 0.75, 0.5, 0.5, 0.7, 0.5, 0.7, 0.75, 0.6, 0.75, 0.6, 0.5, 0.8, 0.5, 0.8, 0.75, 0.7, 0.75, 0.7, 0.5, 0.9, 0.5, 0.9, 0.75, 0.8, 0.75, 0.8, 0.5, 1.0, 0.5, 1.0, 0.75, 0.9, 0.75, 0.9, 0.5, 0.1, 0.75, 0.1, 0.7544, -7.451e-08, 0.7544, -7.451e-08, 0.75, 0.2, 0.75, 0.2, 0.7544, 0.1, 0.7544, 0.1, 0.75, 0.3, 0.75, 0.3, 0.7544, 0.2, 0.7544, 0.2, 0.75, 0.4, 0.75, 0.4, 0.7544, 0.3, 0.7544, 0.3, 0.75, 0.5, 0.75, 0.5, 0.7544, 0.4, 0.7544, 0.4, 0.75, 0.6, 0.75, 0.6, 0.7544, 0.5, 0.7544, 0.5, 0.75, 0.7, 0.75, 0.7, 0.7544, 0.6, 0.7544, 0.6, 0.75, 0.8, 0.75, 0.8, 0.7544, 0.7, 0.7544, 0.7, 0.75, 0.9, 0.75, 0.9, 0.7544, 0.8, 0.7544, 0.8, 0.75, 1.0, 0.75, 1.0, 0.7544, 0.9, 0.7544, 0.9, 0.75, 0.9, 1.0, 1.0, 1.0, 1.0, 1.0, 0.9, 1.0, -7.451e-08, 1.0, 0.1, 1.0, 0.1, 1.0, -7.451e-08, 1.0, 0.3, 1.0, 0.4, 1.0, 0.4, 1.0, 0.3, 1.0, 0.6, 1.0, 0.7, 1.0, 0.7, 1.0, 0.6, 1.0, 0.9, 1.0, 1.0, 1.0, 1.0, 1.0, 0.9, 1.0, 0.2, 1.0, 0.3, 1.0, 0.3, 1.0, 0.2, 1.0, 0.5, 1.0, 0.6, 1.0, 0.6, 1.0, 0.5, 1.0, 0.8, 1.0, 0.9, 1.0, 0.9, 1.0, 0.8, 1.0, 0.1, 1.0, 0.2, 1.0, 0.2, 1.0, 0.1, 1.0, 0.4, 1.0, 0.5, 1.0, 0.5, 1.0, 0.4, 1.0, 0.2, 1.0, 0.3, 1.0, 0.3, 1.0, 0.2, 1.0, 0.2, 1.0, 0.3, 1.0, 0.3, 1.0, 0.2, 1.0, 0.5, 1.0, 0.6, 1.0, 0.6, 1.0, 0.5, 1.0, 0.8, 1.0, 0.9, 1.0, 0.9, 1.0, 0.8, 1.0, 0.1, 1.0, 0.2, 1.0, 0.2, 1.0, 0.1, 1.0, 0.4, 1.0, 0.5, 1.0, 0.5, 1.0, 0.4, 1.0, 0.7, 1.0, 0.8, 1.0, 0.8, 1.0, 0.7, 1.0, -7.451e-08, 1.0, 0.1, 1.0, 0.1, 1.0, -7.451e-08, 1.0, 0.3, 1.0, 0.4, 1.0, 0.4, 1.0, 0.3, 1.0, 0.6, 1.0, 0.7, 1.0, 0.7, 1.0, 0.6, 1.0, 0.5, 1.0, 0.6, 1.0, 0.6, 1.0, 0.5, 1.0, 0.5, 1.0, 0.6, 1.0, 0.6, 1.0, 0.5, 1.0, 0.8, 1.0, 0.9, 1.0, 0.9, 1.0, 0.8, 1.0, 0.1, 1.0, 0.2, 1.0, 0.2, 1.0, 0.1, 1.0, 0.4, 1.0, 0.5, 1.0, 0.5, 1.0, 0.4, 1.0, 0.7, 1.0, 0.8, 1.0, 0.8, 1.0, 0.7, 1.0, -7.451e-08, 1.0, 0.1, 1.0, 0.1, 1.0, -7.451e-08, 1.0, 0.3, 1.0, 0.4, 1.0, 0.4, 1.0, 0.3, 1.0, 0.6, 1.0, 0.7, 1.0, 0.7, 1.0, 0.6, 1.0, 0.9, 1.0, 1.0, 1.0, 1.0, 1.0, 0.9, 1.0, 0.3911, 0.4442, 0.25, 0.49, 0.1089, 0.4442, 0.02175, 0.3242, 0.02175, 0.1758, 0.1089, 0.05584, 0.25, 0.01, 0.3911, 0.05584, 0.4783, 0.1758, 0.4783, 0.3242, 0.8, 1.0, 0.9, 1.0, 0.9, 1.0, 0.8, 1.0, 0.1, 1.0, 0.2, 1.0, 0.2, 1.0, 0.1, 1.0, 0.4, 1.0, 0.5, 1.0, 0.5, 1.0, 0.4, 1.0, 0.7, 1.0, 0.8, 1.0, 0.8, 1.0, 0.7, 1.0, -7.451e-08, 1.0, 0.1, 1.0, 0.1, 1.0, -7.451e-08, 1.0, 0.3, 1.0, 0.4, 1.0, 0.4, 1.0, 0.3, 1.0, 0.6, 1.0, 0.7, 1.0, 0.7, 1.0, 0.6, 1.0, 0.9, 1.0, 1.0, 1.0, 1.0, 1.0, 0.9, 1.0, 0.2, 1.0, 0.3, 1.0, 0.3, 1.0, 0.2, 1.0])
me_cylinder_009.update()
me_cylinder_008 = bpy.data.meshes.new('Cylinder.008')
me_cylinder_008.from_pydata([(1.946e-06, 0.03747, -0.02556), (1.946e-06, 0.03747, 0.02556), (0.02203, 0.03032, -0.02556), (0.02203, 0.03032, 0.02556), (0.03564, 0.01158, -0.02556), (0.03564, 0.01158, 0.02556), (0.03564, -0.01158, -0.02556), (0.03564, -0.01158, 0.02556), (0.02203, -0.03032, -0.02556), (0.02203, -0.03032, 0.02556), (1.946e-06, -0.03747, -0.02556), (1.946e-06, -0.03747, 0.02556), (-0.02202, -0.03032, -0.02556), (-0.02202, -0.03032, 0.02556), (-0.03564, -0.01158, -0.02556), (-0.03564, -0.01158, 0.02556), (-0.03564, 0.01158, -0.02556), (-0.03564, 0.01158, 0.02556), (-0.02202, 0.03032, -0.02556), (-0.02202, 0.03032, 0.02556)], [], [(0, 1, 3, 2), (2, 3, 5, 4), (4, 5, 7, 6), (6, 7, 9, 8), (8, 9, 11, 10), (10, 11, 13, 12), (12, 13, 15, 14), (14, 15, 17, 16), (3, 1, 19, 17, 15, 13, 11, 9, 7, 5), (16, 17, 19, 18), (18, 19, 1, 0), (0, 2, 4, 6, 8, 10, 12, 14, 16, 18)])
me_cylinder_008.polygons.foreach_set('use_smooth', [True] * 12)
_uv = me_cylinder_008.uv_layers.new(name='UVMap')
_uv.uv.foreach_set('vector', [1.0, 0.5, 1.0, 1.0, 0.9, 1.0, 0.9, 0.5, 0.9, 0.5, 0.9, 1.0, 0.8, 1.0, 0.8, 0.5, 0.8, 0.5, 0.8, 1.0, 0.7, 1.0, 0.7, 0.5, 0.7, 0.5, 0.7, 1.0, 0.6, 1.0, 0.6, 0.5, 0.6, 0.5, 0.6, 1.0, 0.5, 1.0, 0.5, 0.5, 0.5, 0.5, 0.5, 1.0, 0.4, 1.0, 0.4, 0.5, 0.4, 0.5, 0.4, 1.0, 0.3, 1.0, 0.3, 0.5, 0.3, 0.5, 0.3, 1.0, 0.2, 1.0, 0.2, 0.5, 0.3911, 0.4442, 0.25, 0.49, 0.1089, 0.4442, 0.02175, 0.3242, 0.02175, 0.1758, 0.1089, 0.05584, 0.25, 0.01, 0.3911, 0.05584, 0.4783, 0.1758, 0.4783, 0.3242, 0.2, 0.5, 0.2, 1.0, 0.1, 1.0, 0.1, 0.5, 0.1, 0.5, 0.1, 1.0, -7.451e-08, 1.0, -7.451e-08, 0.5, 0.75, 0.49, 0.8911, 0.4442, 0.9783, 0.3242, 0.9783, 0.1758, 0.8911, 0.05584, 0.75, 0.01, 0.6089, 0.05584, 0.5217, 0.1758, 0.5217, 0.3242, 0.6089, 0.4442])
me_cylinder_008.materials.append(mat_material_001)
me_cylinder_008.update()
me_cylinder_007 = bpy.data.meshes.new('Cylinder.007')
me_cylinder_007.from_pydata([(1.946e-06, 0.03747, -0.02556), (1.946e-06, 0.03747, 0.02556), (0.02203, 0.03032, -0.02556), (0.02203, 0.03032, 0.02556), (0.03564, 0.01158, -0.02556), (0.03564, 0.01158, 0.02556), (0.03564, -0.01158, -0.02556), (0.03564, -0.01158, 0.02556), (0.02203, -0.03032, -0.02556), (0.02203, -0.03032, 0.02556), (1.946e-06, -0.03747, -0.02556), (1.946e-06, -0.03747, 0.02556), (-0.02202, -0.03032, -0.02556), (-0.02202, -0.03032, 0.02556), (-0.03564, -0.01158, -0.02556), (-0.03564, -0.01158, 0.02556), (-0.03564, 0.01158, -0.02556), (-0.03564, 0.01158, 0.02556), (-0.02202, 0.03032, -0.02556), (-0.02202, 0.03032, 0.02556)], [], [(0, 1, 3, 2), (2, 3, 5, 4), (4, 5, 7, 6), (6, 7, 9, 8), (8, 9, 11, 10), (10, 11, 13, 12), (12, 13, 15, 14), (14, 15, 17, 16), (3, 1, 19, 17, 15, 13, 11, 9, 7, 5), (16, 17, 19, 18), (18, 19, 1, 0), (0, 2, 4, 6, 8, 10, 12, 14, 16, 18)])
me_cylinder_007.polygons.foreach_set('use_smooth', [True] * 12)
_uv = me_cylinder_007.uv_layers.new(name='UVMap')
_uv.uv.foreach_set('vector', [1.0, 0.5, 1.0, 1.0, 0.9, 1.0, 0.9, 0.5, 0.9, 0.5, 0.9, 1.0, 0.8, 1.0, 0.8, 0.5, 0.8, 0.5, 0.8, 1.0, 0.7, 1.0, 0.7, 0.5, 0.7, 0.5, 0.7, 1.0, 0.6, 1.0, 0.6, 0.5, 0.6, 0.5, 0.6, 1.0, 0.5, 1.0, 0.5, 0.5, 0.5, 0.5, 0.5, 1.0, 0.4, 1.0, 0.4, 0.5, 0.4, 0.5, 0.4, 1.0, 0.3, 1.0, 0.3, 0.5, 0.3, 0.5, 0.3, 1.0, 0.2, 1.0, 0.2, 0.5, 0.3911, 0.4442, 0.25, 0.49, 0.1089, 0.4442, 0.02175, 0.3242, 0.02175, 0.1758, 0.1089, 0.05584, 0.25, 0.01, 0.3911, 0.05584, 0.4783, 0.1758, 0.4783, 0.3242, 0.2, 0.5, 0.2, 1.0, 0.1, 1.0, 0.1, 0.5, 0.1, 0.5, 0.1, 1.0, -7.451e-08, 1.0, -7.451e-08, 0.5, 0.75, 0.49, 0.8911, 0.4442, 0.9783, 0.3242, 0.9783, 0.1758, 0.8911, 0.05584, 0.75, 0.01, 0.6089, 0.05584, 0.5217, 0.1758, 0.5217, 0.3242, 0.6089, 0.4442])
me_cylinder_007.materials.append(mat_material_001)
me_cylinder_007.update()
me_cylinder_006 = bpy.data.meshes.new('Cylinder.006')
me_cylinder_006.from_pydata([(2.168e-06, 0.03897, -0.0174), (2.168e-06, 0.03897, 0.0174), (0.02291, 0.03153, -0.0174), (0.02291, 0.03153, 0.0174), (0.03707, 0.01204, -0.0174), (0.03707, 0.01204, 0.0174), (0.03707, -0.01204, -0.0174), (0.03707, -0.01204, 0.0174), (0.02291, -0.03153, -0.0174), (0.02291, -0.03153, 0.0174), (2.168e-06, -0.03897, -0.0174), (2.168e-06, -0.03897, 0.0174), (-0.02291, -0.03153, -0.0174), (-0.02291, -0.03153, 0.0174), (-0.03706, -0.01204, -0.0174), (-0.03706, -0.01204, 0.0174), (-0.03706, 0.01204, -0.0174), (-0.03706, 0.01204, 0.0174), (-0.02291, 0.03153, -0.0174), (-0.02291, 0.03153, 0.0174)], [], [(0, 1, 3, 2), (2, 3, 5, 4), (4, 5, 7, 6), (6, 7, 9, 8), (8, 9, 11, 10), (10, 11, 13, 12), (12, 13, 15, 14), (14, 15, 17, 16), (3, 1, 19, 17, 15, 13, 11, 9, 7, 5), (16, 17, 19, 18), (18, 19, 1, 0), (0, 2, 4, 6, 8, 10, 12, 14, 16, 18)])
me_cylinder_006.polygons.foreach_set('use_smooth', [True] * 12)
_uv = me_cylinder_006.uv_layers.new(name='UVMap')
_uv.uv.foreach_set('vector', [1.0, 0.5, 1.0, 1.0, 0.9, 1.0, 0.9, 0.5, 0.9, 0.5, 0.9, 1.0, 0.8, 1.0, 0.8, 0.5, 0.8, 0.5, 0.8, 1.0, 0.7, 1.0, 0.7, 0.5, 0.7, 0.5, 0.7, 1.0, 0.6, 1.0, 0.6, 0.5, 0.6, 0.5, 0.6, 1.0, 0.5, 1.0, 0.5, 0.5, 0.5, 0.5, 0.5, 1.0, 0.4, 1.0, 0.4, 0.5, 0.4, 0.5, 0.4, 1.0, 0.3, 1.0, 0.3, 0.5, 0.3, 0.5, 0.3, 1.0, 0.2, 1.0, 0.2, 0.5, 0.3911, 0.4442, 0.25, 0.49, 0.1089, 0.4442, 0.02175, 0.3242, 0.02175, 0.1758, 0.1089, 0.05584, 0.25, 0.01, 0.3911, 0.05584, 0.4783, 0.1758, 0.4783, 0.3242, 0.2, 0.5, 0.2, 1.0, 0.1, 1.0, 0.1, 0.5, 0.1, 0.5, 0.1, 1.0, -7.451e-08, 1.0, -7.451e-08, 0.5, 0.75, 0.49, 0.8911, 0.4442, 0.9783, 0.3242, 0.9783, 0.1758, 0.8911, 0.05584, 0.75, 0.01, 0.6089, 0.05584, 0.5217, 0.1758, 0.5217, 0.3242, 0.6089, 0.4442])
me_cylinder_006.materials.append(mat_material_001)
me_cylinder_006.update()
me_cylinder_002 = bpy.data.meshes.new('Cylinder.002')
me_cylinder_002.from_pydata([(1.812e-06, 0.04987, -0.05011), (1.812e-06, 0.04987, 0.05011), (0.02931, 0.04035, -0.05011), (0.02931, 0.04035, 0.05011), (0.04743, 0.01541, -0.05011), (0.04743, 0.01541, 0.05011), (0.04743, -0.01541, -0.05011), (0.04743, -0.01541, 0.05011), (0.02931, -0.04035, -0.05011), (0.02931, -0.04035, 0.05011), (1.812e-06, -0.04987, -0.05011), (1.812e-06, -0.04987, 0.05011), (-0.02931, -0.04035, -0.05011), (-0.02931, -0.04035, 0.05011), (-0.04743, -0.01541, -0.05011), (-0.04743, -0.01541, 0.05011), (-0.04743, 0.01541, -0.05011), (-0.04743, 0.01541, 0.05011), (-0.02931, 0.04035, -0.05011), (-0.02931, 0.04035, 0.05011)], [], [(0, 1, 3, 2), (2, 3, 5, 4), (4, 5, 7, 6), (6, 7, 9, 8), (8, 9, 11, 10), (10, 11, 13, 12), (12, 13, 15, 14), (14, 15, 17, 16), (3, 1, 19, 17, 15, 13, 11, 9, 7, 5), (16, 17, 19, 18), (18, 19, 1, 0), (0, 2, 4, 6, 8, 10, 12, 14, 16, 18)])
me_cylinder_002.polygons.foreach_set('use_smooth', [True] * 12)
_uv = me_cylinder_002.uv_layers.new(name='UVMap')
_uv.uv.foreach_set('vector', [1.0, 0.5, 1.0, 1.0, 0.9, 1.0, 0.9, 0.5, 0.9, 0.5, 0.9, 1.0, 0.8, 1.0, 0.8, 0.5, 0.8, 0.5, 0.8, 1.0, 0.7, 1.0, 0.7, 0.5, 0.7, 0.5, 0.7, 1.0, 0.6, 1.0, 0.6, 0.5, 0.6, 0.5, 0.6, 1.0, 0.5, 1.0, 0.5, 0.5, 0.5, 0.5, 0.5, 1.0, 0.4, 1.0, 0.4, 0.5, 0.4, 0.5, 0.4, 1.0, 0.3, 1.0, 0.3, 0.5, 0.3, 0.5, 0.3, 1.0, 0.2, 1.0, 0.2, 0.5, 0.3911, 0.4442, 0.25, 0.49, 0.1089, 0.4442, 0.02175, 0.3242, 0.02175, 0.1758, 0.1089, 0.05584, 0.25, 0.01, 0.3911, 0.05584, 0.4783, 0.1758, 0.4783, 0.3242, 0.2, 0.5, 0.2, 1.0, 0.1, 1.0, 0.1, 0.5, 0.1, 0.5, 0.1, 1.0, -7.451e-08, 1.0, -7.451e-08, 0.5, 0.75, 0.49, 0.8911, 0.4442, 0.9783, 0.3242, 0.9783, 0.1758, 0.8911, 0.05584, 0.75, 0.01, 0.6089, 0.05584, 0.5217, 0.1758, 0.5217, 0.3242, 0.6089, 0.4442])
me_cylinder_002.materials.append(mat_material_001)
me_cylinder_002.update()
me_cube_070 = bpy.data.meshes.new('Cube.070')
me_cube_070.from_pydata([(-0.01887, -0.004572, -0.01887), (-0.00404, -0.004572, 0.06946), (-0.01887, 0.004572, -0.01887), (-0.00404, 0.004572, 0.06946), (0.01887, -0.004572, -0.01887), (0.004038, -0.004572, 0.06946), (0.01887, 0.004572, -0.01887), (0.004038, 0.004572, 0.06946)], [], [(0, 1, 3, 2), (2, 3, 7, 6), (6, 7, 5, 4), (4, 5, 1, 0), (2, 6, 4, 0), (7, 3, 1, 5)])
_uv = me_cube_070.uv_layers.new(name='UVMap')
_uv.uv.foreach_set('vector', [0.375, 0.0, 0.625, 0.0, 0.625, 0.25, 0.375, 0.25, 0.375, 0.25, 0.625, 0.25, 0.625, 0.5, 0.375, 0.5, 0.375, 0.5, 0.625, 0.5, 0.625, 0.75, 0.375, 0.75, 0.375, 0.75, 0.625, 0.75, 0.625, 1.0, 0.375, 1.0, 0.125, 0.5, 0.375, 0.5, 0.375, 0.75, 0.125, 0.75, 0.625, 0.5, 0.875, 0.5, 0.875, 0.75, 0.625, 0.75])
me_cube_070.materials.append(mat_material_001)
me_cube_070.update()
me_cube_064 = bpy.data.meshes.new('Cube.064')
me_cube_064.from_pydata([(-0.3107, -0.01469, -0.06116), (-0.3107, -0.01469, 0.06116), (-0.3107, 0.01469, -0.06116), (-0.3107, 0.01469, 0.06116), (0.3107, -0.01469, -0.06116), (0.3107, -0.01469, 0.06116), (0.3107, 0.01469, -0.06116), (0.3107, 0.01469, 0.06116)], [], [(0, 1, 3, 2), (2, 3, 7, 6), (6, 7, 5, 4), (2, 6, 4, 0), (7, 3, 1, 5)])
_uv = me_cube_064.uv_layers.new(name='UVMap')
_uv.uv.foreach_set('vector', [0.375, 0.0, 0.625, 0.0, 0.625, 0.25, 0.375, 0.25, 0.375, 0.25, 0.625, 0.25, 0.625, 0.5, 0.375, 0.5, 0.375, 0.5, 0.625, 0.5, 0.625, 0.75, 0.375, 0.75, 0.125, 0.5, 0.375, 0.5, 0.375, 0.75, 0.125, 0.75, 0.625, 0.5, 0.875, 0.5, 0.875, 0.75, 0.625, 0.75])
me_cube_064.materials.append(mat_material_001)
me_cube_064.update()
me_cube_063 = bpy.data.meshes.new('Cube.063')
me_cube_063.from_pydata([(-0.01948, -0.01948, -0.01462), (-0.01948, -0.03646, 0.002357), (-0.03646, -0.01948, 0.002357), (-0.01948, -0.03646, 0.04432), (-0.02695, -0.02695, 0.0523), (-0.03646, -0.01948, 0.04432), (-0.01948, 0.01948, -0.01462), (-0.03646, 0.01948, 0.002357), (-0.01948, 0.03646, 0.002357), (-0.02695, 0.02695, 0.0523), (-0.01948, 0.03646, 0.04432), (-0.03646, 0.01948, 0.04432), (0.01948, -0.01948, -0.01462), (0.03646, -0.01948, 0.002357), (0.01948, -0.03646, 0.002357), (0.02694, -0.02695, 0.0523), (0.01948, -0.03646, 0.04432), (0.03646, -0.01948, 0.04432), (0.01948, 0.01948, -0.01462), (0.01948, 0.03646, 0.002357), (0.03646, 0.01948, 0.002357), (0.02694, 0.02695, 0.0523), (0.03646, 0.01948, 0.04432), (0.01948, 0.03646, 0.04432)], [], [(0, 1, 2), (3, 4, 5), (6, 7, 8), (9, 10, 11), (12, 13, 14), (15, 16, 17), (18, 19, 20), (21, 22, 23), (6, 0, 2, 7), (1, 3, 5, 2), (4, 9, 11, 5), (10, 8, 7, 11), (18, 6, 8, 19), (9, 21, 23, 10), (22, 20, 19, 23), (12, 18, 20, 13), (21, 15, 17, 22), (16, 14, 13, 17), (0, 12, 14, 1), (15, 4, 3, 16), (6, 18, 12, 0), (2, 5, 11, 7), (14, 16, 3, 1), (21, 9, 4, 15), (8, 10, 23, 19), (20, 22, 17, 13)])
me_cube_063.polygons.foreach_set('use_smooth', [True] * 26)
_uv = me_cube_063.uv_layers.new(name='UVMap')
_uv.uv.foreach_set('vector', [0.1832, 0.6918, 0.1832, 0.75, 0.125, 0.6918, 0.5668, 0.9418, 0.625, 0.9418, 0.5668, 1.0, 0.1832, 0.5582, 0.125, 0.5582, 0.1832, 0.5, 0.625, 0.2694, 0.5668, 0.3082, 0.5668, 0.2063, 0.3168, 0.6918, 0.4187, 0.6918, 0.375, 0.7791, 0.6541, 0.75, 0.5668, 0.8082, 0.5668, 0.7063, 0.3168, 0.5582, 0.375, 0.4709, 0.4187, 0.5582, 0.6541, 0.5291, 0.5668, 0.5582, 0.5668, 0.4563, 0.1832, 0.5582, 0.1832, 0.6918, 0.125, 0.6918, 0.125, 0.5582, 0.4332, 0.0, 0.5668, 0.0, 0.5668, 0.05821, 0.4332, 0.05821, 0.625, 0.05821, 0.625, 0.2694, 0.5668, 0.2063, 0.5668, 0.05821, 0.5668, 0.3082, 0.4332, 0.3082, 0.4332, 0.1918, 0.5668, 0.2063, 0.3168, 0.5582, 0.1832, 0.5582, 0.1832, 0.5, 0.375, 0.4709, 0.625, 0.2694, 0.6541, 0.5291, 0.5668, 0.4563, 0.5668, 0.3082, 0.5668, 0.5582, 0.4187, 0.5582, 0.375, 0.4709, 0.5668, 0.4563, 0.3168, 0.6918, 0.3168, 0.5582, 0.4187, 0.5582, 0.4187, 0.6918, 0.6541, 0.5291, 0.6541, 0.75, 0.5668, 0.7063, 0.5668, 0.5582, 0.5668, 0.8082, 0.375, 0.7791, 0.4187, 0.6918, 0.5668, 0.7063, 0.1832, 0.6918, 0.3168, 0.6918, 0.375, 0.7791, 0.1832, 0.75, 0.6541, 0.75, 0.625, 0.9418, 0.5668, 0.9418, 0.5668, 0.8082, 0.1832, 0.5582, 0.3168, 0.5582, 0.3168, 0.6918, 0.1832, 0.6918, 0.4332, 0.05821, 0.5668, 0.05821, 0.5668, 0.2063, 0.4332, 0.1918, 0.375, 0.7791, 0.5668, 0.8082, 0.5668, 0.9418, 0.4332, 0.9418, 0.6541, 0.5291, 0.8168, 0.5582, 0.8168, 0.6918, 0.6541, 0.75, 0.4332, 0.3082, 0.5668, 0.3082, 0.5668, 0.4563, 0.375, 0.4709, 0.4187, 0.5582, 0.5668, 0.5582, 0.5668, 0.7063, 0.4187, 0.6918])
me_cube_063.materials.append(mat_material_001)
me_cube_063.update()
me_cube_062 = bpy.data.meshes.new('Cube.062')
me_cube_062.from_pydata([(-0.01948, -0.01948, -0.01462), (-0.01948, -0.03646, 0.002357), (-0.03646, -0.01948, 0.002357), (-0.01948, -0.03646, 0.04432), (-0.02695, -0.02695, 0.0523), (-0.03646, -0.01948, 0.04432), (-0.01948, 0.01948, -0.01462), (-0.03646, 0.01948, 0.002357), (-0.01948, 0.03646, 0.002357), (-0.02695, 0.02695, 0.0523), (-0.01948, 0.03646, 0.04432), (-0.03646, 0.01948, 0.04432), (0.01948, -0.01948, -0.01462), (0.03646, -0.01948, 0.002357), (0.01948, -0.03646, 0.002357), (0.02694, -0.02695, 0.0523), (0.01948, -0.03646, 0.04432), (0.03646, -0.01948, 0.04432), (0.01948, 0.01948, -0.01462), (0.01948, 0.03646, 0.002357), (0.03646, 0.01948, 0.002357), (0.02694, 0.02695, 0.0523), (0.03646, 0.01948, 0.04432), (0.01948, 0.03646, 0.04432)], [], [(0, 1, 2), (3, 4, 5), (6, 7, 8), (9, 10, 11), (12, 13, 14), (15, 16, 17), (18, 19, 20), (21, 22, 23), (6, 0, 2, 7), (1, 3, 5, 2), (4, 9, 11, 5), (10, 8, 7, 11), (18, 6, 8, 19), (9, 21, 23, 10), (22, 20, 19, 23), (12, 18, 20, 13), (21, 15, 17, 22), (16, 14, 13, 17), (0, 12, 14, 1), (15, 4, 3, 16), (6, 18, 12, 0), (2, 5, 11, 7), (14, 16, 3, 1), (21, 9, 4, 15), (8, 10, 23, 19), (20, 22, 17, 13)])
me_cube_062.polygons.foreach_set('use_smooth', [True] * 26)
_uv = me_cube_062.uv_layers.new(name='UVMap')
_uv.uv.foreach_set('vector', [0.1832, 0.6918, 0.1832, 0.75, 0.125, 0.6918, 0.5668, 0.9418, 0.625, 0.9418, 0.5668, 1.0, 0.1832, 0.5582, 0.125, 0.5582, 0.1832, 0.5, 0.625, 0.2694, 0.5668, 0.3082, 0.5668, 0.2063, 0.3168, 0.6918, 0.4187, 0.6918, 0.375, 0.7791, 0.6541, 0.75, 0.5668, 0.8082, 0.5668, 0.7063, 0.3168, 0.5582, 0.375, 0.4709, 0.4187, 0.5582, 0.6541, 0.5291, 0.5668, 0.5582, 0.5668, 0.4563, 0.1832, 0.5582, 0.1832, 0.6918, 0.125, 0.6918, 0.125, 0.5582, 0.4332, 0.0, 0.5668, 0.0, 0.5668, 0.05821, 0.4332, 0.05821, 0.625, 0.05821, 0.625, 0.2694, 0.5668, 0.2063, 0.5668, 0.05821, 0.5668, 0.3082, 0.4332, 0.3082, 0.4332, 0.1918, 0.5668, 0.2063, 0.3168, 0.5582, 0.1832, 0.5582, 0.1832, 0.5, 0.375, 0.4709, 0.625, 0.2694, 0.6541, 0.5291, 0.5668, 0.4563, 0.5668, 0.3082, 0.5668, 0.5582, 0.4187, 0.5582, 0.375, 0.4709, 0.5668, 0.4563, 0.3168, 0.6918, 0.3168, 0.5582, 0.4187, 0.5582, 0.4187, 0.6918, 0.6541, 0.5291, 0.6541, 0.75, 0.5668, 0.7063, 0.5668, 0.5582, 0.5668, 0.8082, 0.375, 0.7791, 0.4187, 0.6918, 0.5668, 0.7063, 0.1832, 0.6918, 0.3168, 0.6918, 0.375, 0.7791, 0.1832, 0.75, 0.6541, 0.75, 0.625, 0.9418, 0.5668, 0.9418, 0.5668, 0.8082, 0.1832, 0.5582, 0.3168, 0.5582, 0.3168, 0.6918, 0.1832, 0.6918, 0.4332, 0.05821, 0.5668, 0.05821, 0.5668, 0.2063, 0.4332, 0.1918, 0.375, 0.7791, 0.5668, 0.8082, 0.5668, 0.9418, 0.4332, 0.9418, 0.6541, 0.5291, 0.8168, 0.5582, 0.8168, 0.6918, 0.6541, 0.75, 0.4332, 0.3082, 0.5668, 0.3082, 0.5668, 0.4563, 0.375, 0.4709, 0.4187, 0.5582, 0.5668, 0.5582, 0.5668, 0.7063, 0.4187, 0.6918])
me_cube_062.materials.append(mat_material_001)
me_cube_062.update()
me_cube_057 = bpy.data.meshes.new('Cube.057')
me_cube_057.from_pydata([(-0.01948, -0.01948, -0.01462), (-0.01948, -0.03646, 0.002357), (-0.03646, -0.01948, 0.002357), (-0.01948, -0.03646, 0.04432), (-0.02695, -0.02695, 0.0523), (-0.03646, -0.01948, 0.04432), (-0.01948, 0.01948, -0.01462), (-0.03646, 0.01948, 0.002357), (-0.01948, 0.03646, 0.002357), (-0.02695, 0.02695, 0.0523), (-0.01948, 0.03646, 0.04432), (-0.03646, 0.01948, 0.04432), (0.01948, -0.01948, -0.01462), (0.03646, -0.01948, 0.002357), (0.01948, -0.03646, 0.002357), (0.02694, -0.02695, 0.0523), (0.01948, -0.03646, 0.04432), (0.03646, -0.01948, 0.04432), (0.01948, 0.01948, -0.01462), (0.01948, 0.03646, 0.002357), (0.03646, 0.01948, 0.002357), (0.02694, 0.02695, 0.0523), (0.03646, 0.01948, 0.04432), (0.01948, 0.03646, 0.04432)], [], [(0, 1, 2), (3, 4, 5), (6, 7, 8), (9, 10, 11), (12, 13, 14), (15, 16, 17), (18, 19, 20), (21, 22, 23), (6, 0, 2, 7), (1, 3, 5, 2), (4, 9, 11, 5), (10, 8, 7, 11), (18, 6, 8, 19), (9, 21, 23, 10), (22, 20, 19, 23), (12, 18, 20, 13), (21, 15, 17, 22), (16, 14, 13, 17), (0, 12, 14, 1), (15, 4, 3, 16), (6, 18, 12, 0), (2, 5, 11, 7), (14, 16, 3, 1), (21, 9, 4, 15), (8, 10, 23, 19), (20, 22, 17, 13)])
me_cube_057.polygons.foreach_set('use_smooth', [True] * 26)
_uv = me_cube_057.uv_layers.new(name='UVMap')
_uv.uv.foreach_set('vector', [0.1832, 0.6918, 0.1832, 0.75, 0.125, 0.6918, 0.5668, 0.9418, 0.625, 0.9418, 0.5668, 1.0, 0.1832, 0.5582, 0.125, 0.5582, 0.1832, 0.5, 0.625, 0.2694, 0.5668, 0.3082, 0.5668, 0.2063, 0.3168, 0.6918, 0.4187, 0.6918, 0.375, 0.7791, 0.6541, 0.75, 0.5668, 0.8082, 0.5668, 0.7063, 0.3168, 0.5582, 0.375, 0.4709, 0.4187, 0.5582, 0.6541, 0.5291, 0.5668, 0.5582, 0.5668, 0.4563, 0.1832, 0.5582, 0.1832, 0.6918, 0.125, 0.6918, 0.125, 0.5582, 0.4332, 0.0, 0.5668, 0.0, 0.5668, 0.05821, 0.4332, 0.05821, 0.625, 0.05821, 0.625, 0.2694, 0.5668, 0.2063, 0.5668, 0.05821, 0.5668, 0.3082, 0.4332, 0.3082, 0.4332, 0.1918, 0.5668, 0.2063, 0.3168, 0.5582, 0.1832, 0.5582, 0.1832, 0.5, 0.375, 0.4709, 0.625, 0.2694, 0.6541, 0.5291, 0.5668, 0.4563, 0.5668, 0.3082, 0.5668, 0.5582, 0.4187, 0.5582, 0.375, 0.4709, 0.5668, 0.4563, 0.3168, 0.6918, 0.3168, 0.5582, 0.4187, 0.5582, 0.4187, 0.6918, 0.6541, 0.5291, 0.6541, 0.75, 0.5668, 0.7063, 0.5668, 0.5582, 0.5668, 0.8082, 0.375, 0.7791, 0.4187, 0.6918, 0.5668, 0.7063, 0.1832, 0.6918, 0.3168, 0.6918, 0.375, 0.7791, 0.1832, 0.75, 0.6541, 0.75, 0.625, 0.9418, 0.5668, 0.9418, 0.5668, 0.8082, 0.1832, 0.5582, 0.3168, 0.5582, 0.3168, 0.6918, 0.1832, 0.6918, 0.4332, 0.05821, 0.5668, 0.05821, 0.5668, 0.2063, 0.4332, 0.1918, 0.375, 0.7791, 0.5668, 0.8082, 0.5668, 0.9418, 0.4332, 0.9418, 0.6541, 0.5291, 0.8168, 0.5582, 0.8168, 0.6918, 0.6541, 0.75, 0.4332, 0.3082, 0.5668, 0.3082, 0.5668, 0.4563, 0.375, 0.4709, 0.4187, 0.5582, 0.5668, 0.5582, 0.5668, 0.7063, 0.4187, 0.6918])
me_cube_057.materials.append(mat_material_001)
me_cube_057.update()
me_cube_056 = bpy.data.meshes.new('Cube.056')
me_cube_056.from_pydata([(-0.01948, -0.01948, -0.01462), (-0.01948, -0.03646, 0.002357), (-0.03646, -0.01948, 0.002357), (-0.01948, -0.03646, 0.04432), (-0.02695, -0.02695, 0.0523), (-0.03646, -0.01948, 0.04432), (-0.01948, 0.01948, -0.01462), (-0.03646, 0.01948, 0.002357), (-0.01948, 0.03646, 0.002357), (-0.02695, 0.02695, 0.0523), (-0.01948, 0.03646, 0.04432), (-0.03646, 0.01948, 0.04432), (0.01948, -0.01948, -0.01462), (0.03646, -0.01948, 0.002357), (0.01948, -0.03646, 0.002357), (0.02694, -0.02695, 0.0523), (0.01948, -0.03646, 0.04432), (0.03646, -0.01948, 0.04432), (0.01948, 0.01948, -0.01462), (0.01948, 0.03646, 0.002357), (0.03646, 0.01948, 0.002357), (0.02694, 0.02695, 0.0523), (0.03646, 0.01948, 0.04432), (0.01948, 0.03646, 0.04432)], [], [(0, 1, 2), (3, 4, 5), (6, 7, 8), (9, 10, 11), (12, 13, 14), (15, 16, 17), (18, 19, 20), (21, 22, 23), (6, 0, 2, 7), (1, 3, 5, 2), (4, 9, 11, 5), (10, 8, 7, 11), (18, 6, 8, 19), (9, 21, 23, 10), (22, 20, 19, 23), (12, 18, 20, 13), (21, 15, 17, 22), (16, 14, 13, 17), (0, 12, 14, 1), (15, 4, 3, 16), (6, 18, 12, 0), (2, 5, 11, 7), (14, 16, 3, 1), (21, 9, 4, 15), (8, 10, 23, 19), (20, 22, 17, 13)])
me_cube_056.polygons.foreach_set('use_smooth', [True] * 26)
_uv = me_cube_056.uv_layers.new(name='UVMap')
_uv.uv.foreach_set('vector', [0.1832, 0.6918, 0.1832, 0.75, 0.125, 0.6918, 0.5668, 0.9418, 0.625, 0.9418, 0.5668, 1.0, 0.1832, 0.5582, 0.125, 0.5582, 0.1832, 0.5, 0.625, 0.2694, 0.5668, 0.3082, 0.5668, 0.2063, 0.3168, 0.6918, 0.4187, 0.6918, 0.375, 0.7791, 0.6541, 0.75, 0.5668, 0.8082, 0.5668, 0.7063, 0.3168, 0.5582, 0.375, 0.4709, 0.4187, 0.5582, 0.6541, 0.5291, 0.5668, 0.5582, 0.5668, 0.4563, 0.1832, 0.5582, 0.1832, 0.6918, 0.125, 0.6918, 0.125, 0.5582, 0.4332, 0.0, 0.5668, 0.0, 0.5668, 0.05821, 0.4332, 0.05821, 0.625, 0.05821, 0.625, 0.2694, 0.5668, 0.2063, 0.5668, 0.05821, 0.5668, 0.3082, 0.4332, 0.3082, 0.4332, 0.1918, 0.5668, 0.2063, 0.3168, 0.5582, 0.1832, 0.5582, 0.1832, 0.5, 0.375, 0.4709, 0.625, 0.2694, 0.6541, 0.5291, 0.5668, 0.4563, 0.5668, 0.3082, 0.5668, 0.5582, 0.4187, 0.5582, 0.375, 0.4709, 0.5668, 0.4563, 0.3168, 0.6918, 0.3168, 0.5582, 0.4187, 0.5582, 0.4187, 0.6918, 0.6541, 0.5291, 0.6541, 0.75, 0.5668, 0.7063, 0.5668, 0.5582, 0.5668, 0.8082, 0.375, 0.7791, 0.4187, 0.6918, 0.5668, 0.7063, 0.1832, 0.6918, 0.3168, 0.6918, 0.375, 0.7791, 0.1832, 0.75, 0.6541, 0.75, 0.625, 0.9418, 0.5668, 0.9418, 0.5668, 0.8082, 0.1832, 0.5582, 0.3168, 0.5582, 0.3168, 0.6918, 0.1832, 0.6918, 0.4332, 0.05821, 0.5668, 0.05821, 0.5668, 0.2063, 0.4332, 0.1918, 0.375, 0.7791, 0.5668, 0.8082, 0.5668, 0.9418, 0.4332, 0.9418, 0.6541, 0.5291, 0.8168, 0.5582, 0.8168, 0.6918, 0.6541, 0.75, 0.4332, 0.3082, 0.5668, 0.3082, 0.5668, 0.4563, 0.375, 0.4709, 0.4187, 0.5582, 0.5668, 0.5582, 0.5668, 0.7063, 0.4187, 0.6918])
me_cube_056.materials.append(mat_material_001)
me_cube_056.update()
me_cube_055 = bpy.data.meshes.new('Cube.055')
me_cube_055.from_pydata([(-0.6894, -0.1361, -0.3326), (-0.7181, -0.1418, 0.2652), (-0.6894, 0.1361, -0.3326), (-0.7181, 0.1418, 0.2652), (0.6894, -0.1361, -0.3326), (0.7181, -0.1418, 0.2652), (0.6894, 0.1361, -0.3326), (0.7181, 0.1418, 0.2652), (0.6139, 0.1361, -0.3326), (-0.6139, 0.1361, -0.3326), (-0.6395, 0.1418, 0.2652), (0.6395, 0.1418, 0.2652), (-0.6139, -0.1361, -0.3326), (0.6139, -0.1361, -0.3326), (0.6395, -0.1418, 0.2652), (-0.6395, -0.1418, 0.2652), (0.5947, 0.1361, -0.3326), (-0.5947, 0.1361, -0.3326), (-0.6219, 0.1561, 0.2904), (0.6219, 0.1561, 0.2904), (-0.5947, -0.1361, -0.3326), (0.5947, -0.1361, -0.3326), (0.6219, -0.1561, 0.2904), (-0.6219, -0.1561, 0.2904), (-0.7181, -0.1418, 0.0957), (-0.7181, -0.1418, 0.1185), (-0.7181, 0.1418, 0.1185), (-0.7181, 0.1418, 0.0957), (0.7181, 0.1418, 0.1185), (0.7181, 0.1418, 0.0957), (0.7181, -0.1418, 0.1185), (0.7181, -0.1418, 0.0957), (0.6395, -0.1418, 0.1185), (0.6395, -0.1418, 0.0957), (-0.6395, -0.1418, 0.1185), (-0.6395, -0.1418, 0.0957), (-0.6395, 0.1418, 0.1185), (-0.6395, 0.1418, 0.0957), (0.6395, 0.1418, 0.1185), (0.6395, 0.1418, 0.0957), (-0.6219, 0.1561, 0.1289), (-0.6194, 0.1418, 0.1054), (0.6219, 0.1561, 0.1289), (0.6195, 0.1418, 0.1054), (0.6219, -0.1561, 0.1289), (0.6195, -0.1418, 0.1054), (-0.6219, -0.1561, 0.1289), (-0.6194, -0.1418, 0.1054), (0.2015, 0.16, -0.3342), (-0.2015, 0.16, -0.3342), (-0.2092, 0.1561, 0.2904), (0.2092, 0.1561, 0.2904), (-0.2015, -0.16, -0.3342), (0.2015, -0.16, -0.3342), (0.2092, -0.1561, 0.2904), (-0.2092, -0.1561, 0.2904), (0.2099, -0.1666, 0.107), (-0.2099, -0.1666, 0.107), (0.2092, -0.1561, 0.1289), (-0.2092, -0.1561, 0.1289), (-0.2099, 0.1666, 0.107), (0.2099, 0.1666, 0.107), (-0.2092, 0.1561, 0.1289), (0.2092, 0.1561, 0.1289), (-0.2542, 0.148, -0.3334), (-0.2655, -0.1561, 0.2904), (-0.2648, -0.1542, 0.1062), (-0.2655, -0.1561, 0.1289), (-0.2655, 0.1561, 0.2904), (-0.2542, -0.148, -0.3334), (-0.2648, 0.1542, 0.1062), (-0.2655, 0.1561, 0.1289), (0.2655, 0.1561, 0.2904), (0.2542, -0.148, -0.3334), (0.2648, 0.1542, 0.1062), (0.2655, 0.1561, 0.1289), (0.2542, 0.148, -0.3334), (0.2655, -0.1561, 0.2904), (0.2648, -0.1542, 0.1062), (0.2655, -0.1561, 0.1289), (-0.7181, 0.1418, -0.3127), (0.7181, 0.1418, -0.3127), (0.7181, -0.1418, -0.3127), (0.6395, -0.1418, -0.3127), (-0.6395, -0.1418, -0.3127), (-0.6395, 0.1418, -0.3127), (0.6395, 0.1418, -0.3127), (-0.6194, 0.1418, -0.3121), (0.6195, 0.1418, -0.3121), (0.6195, -0.1418, -0.3121), (-0.6194, -0.1418, -0.3121), (-0.7181, -0.1418, -0.3127), (-0.2099, 0.1666, -0.3135), (0.2099, 0.1666, -0.3135), (0.2099, -0.1666, -0.3135), (-0.2099, -0.1666, -0.3135), (-0.2648, 0.1542, -0.3128), (-0.2648, -0.1542, -0.3128), (0.2648, -0.1542, -0.3128), (0.2648, 0.1542, -0.3128)], [], [(25, 1, 3, 26), (38, 11, 7, 28), (28, 7, 5, 30), (34, 15, 1, 25), (8, 6, 4, 13), (10, 3, 1, 15), (7, 11, 14, 5), (18, 10, 15, 23), (2, 9, 12, 0), (16, 8, 13, 21), (30, 5, 14, 32), (46, 23, 15, 34), (26, 3, 10, 36), (42, 19, 11, 38), (36, 10, 18, 40), (75, 72, 19, 42), (32, 14, 22, 44), (67, 65, 23, 46), (9, 17, 20, 12), (76, 16, 21, 73), (11, 19, 22, 14), (68, 18, 23, 65), (97, 66, 47, 90), (66, 67, 46, 47), (83, 33, 45, 89), (33, 32, 44, 45), (99, 74, 43, 88), (74, 75, 42, 43), (85, 37, 41, 87), (37, 36, 40, 41), (88, 43, 39, 86), (43, 42, 38, 39), (80, 27, 37, 85), (27, 26, 36, 37), (90, 47, 35, 84), (47, 46, 34, 35), (82, 31, 33, 83), (31, 30, 32, 33), (84, 35, 24, 91), (35, 34, 25, 24), (81, 29, 31, 82), (29, 28, 30, 31), (86, 39, 29, 81), (39, 38, 28, 29), (91, 24, 27, 80), (24, 25, 26, 27), (70, 71, 62, 60), (60, 62, 63, 61), (96, 70, 60, 92), (92, 60, 61, 93), (78, 79, 58, 56), (56, 58, 59, 57), (98, 78, 56, 94), (94, 56, 57, 95), (72, 51, 54, 77), (51, 50, 55, 54), (64, 49, 52, 69), (49, 48, 53, 52), (79, 77, 54, 58), (58, 54, 55, 59), (71, 68, 50, 62), (62, 50, 51, 63), (40, 18, 68, 71), (17, 64, 69, 20), (87, 41, 70, 96), (41, 40, 71, 70), (57, 59, 67, 66), (95, 57, 66, 97), (50, 68, 65, 55), (59, 55, 65, 67), (44, 22, 77, 79), (19, 72, 77, 22), (89, 45, 78, 98), (45, 44, 79, 78), (61, 63, 75, 74), (93, 61, 74, 99), (48, 76, 73, 53), (63, 51, 72, 75), (48, 93, 99, 76), (21, 89, 98, 73), (52, 95, 97, 69), (17, 87, 96, 64), (53, 94, 95, 52), (73, 98, 94, 53), (49, 92, 93, 48), (64, 96, 92, 49), (0, 91, 80, 2), (8, 86, 81, 6), (6, 81, 82, 4), (12, 84, 91, 0), (4, 82, 83, 13), (20, 90, 84, 12), (2, 80, 85, 9), (16, 88, 86, 8), (9, 85, 87, 17), (76, 99, 88, 16), (13, 83, 89, 21), (69, 97, 90, 20)])
_uv = me_cube_055.uv_layers.new(name='UVMap')
_uv.uv.foreach_set('vector', [0.5417, 0.0, 0.625, 0.0, 0.625, 0.25, 0.5417, 0.25, 0.5417, 0.4167, 0.625, 0.4167, 0.625, 0.5, 0.5417, 0.5, 0.5417, 0.5, 0.625, 0.5, 0.625, 0.75, 0.5417, 0.75, 0.5417, 0.9167, 0.625, 0.9167, 0.625, 1.0, 0.5417, 1.0, 0.2917, 0.5, 0.375, 0.5, 0.375, 0.75, 0.2917, 0.75, 0.7917, 0.5, 0.875, 0.5, 0.875, 0.75, 0.7917, 0.75, 0.625, 0.5, 0.7083, 0.5, 0.7083, 0.75, 0.625, 0.75, 0.7639, 0.5, 0.7917, 0.5, 0.7917, 0.75, 0.7639, 0.75, 0.125, 0.5, 0.2083, 0.5, 0.2083, 0.75, 0.125, 0.75, 0.2639, 0.5, 0.2917, 0.5, 0.2917, 0.75, 0.2639, 0.75, 0.5417, 0.75, 0.625, 0.75, 0.625, 0.8333, 0.5417, 0.8333, 0.5417, 0.8889, 0.625, 0.8889, 0.625, 0.9167, 0.5417, 0.9167, 0.5417, 0.25, 0.625, 0.25, 0.625, 0.3333, 0.5417, 0.3333, 0.5417, 0.3889, 0.625, 0.3889, 0.625, 0.4167, 0.5417, 0.4167, 0.5417, 0.3333, 0.625, 0.3333, 0.625, 0.3611, 0.5417, 0.3611, 0.5417, 0.3843, 0.625, 0.3843, 0.625, 0.3889, 0.5417, 0.3889, 0.5417, 0.8333, 0.625, 0.8333, 0.625, 0.8611, 0.5417, 0.8611, 0.5417, 0.8843, 0.625, 0.8843, 0.625, 0.8889, 0.5417, 0.8889, 0.2083, 0.5, 0.2361, 0.5, 0.2361, 0.75, 0.2083, 0.75, 0.2593, 0.5, 0.2639, 0.5, 0.2639, 0.75, 0.2593, 0.75, 0.7083, 0.5, 0.7361, 0.5, 0.7361, 0.75, 0.7083, 0.75, 0.7593, 0.5, 0.7639, 0.5, 0.7639, 0.75, 0.7593, 0.75, 0.3803, 0.8843, 0.4583, 0.8843, 0.4583, 0.8889, 0.3803, 0.8889, 0.4583, 0.8843, 0.5417, 0.8843, 0.5417, 0.8889, 0.4583, 0.8889, 0.3803, 0.8333, 0.4583, 0.8333, 0.4583, 0.8611, 0.3803, 0.8611, 0.4583, 0.8333, 0.5417, 0.8333, 0.5417, 0.8611, 0.4583, 0.8611, 0.3803, 0.3843, 0.4583, 0.3843, 0.4583, 0.3889, 0.3803, 0.3889, 0.4583, 0.3843, 0.5417, 0.3843, 0.5417, 0.3889, 0.4583, 0.3889, 0.3803, 0.3333, 0.4583, 0.3333, 0.4583, 0.3611, 0.3803, 0.3611, 0.4583, 0.3333, 0.5417, 0.3333, 0.5417, 0.3611, 0.4583, 0.3611, 0.3803, 0.3889, 0.4583, 0.3889, 0.4583, 0.4167, 0.3803, 0.4167, 0.4583, 0.3889, 0.5417, 0.3889, 0.5417, 0.4167, 0.4583, 0.4167, 0.3803, 0.25, 0.4583, 0.25, 0.4583, 0.3333, 0.3803, 0.3333, 0.4583, 0.25, 0.5417, 0.25, 0.5417, 0.3333, 0.4583, 0.3333, 0.3803, 0.8889, 0.4583, 0.8889, 0.4583, 0.9167, 0.3803, 0.9167, 0.4583, 0.8889, 0.5417, 0.8889, 0.5417, 0.9167, 0.4583, 0.9167, 0.3803, 0.75, 0.4583, 0.75, 0.4583, 0.8333, 0.3803, 0.8333, 0.4583, 0.75, 0.5417, 0.75, 0.5417, 0.8333, 0.4583, 0.8333, 0.3803, 0.9167, 0.4583, 0.9167, 0.4583, 1.0, 0.3803, 1.0, 0.4583, 0.9167, 0.5417, 0.9167, 0.5417, 1.0, 0.4583, 1.0, 0.3803, 0.5, 0.4583, 0.5, 0.4583, 0.75, 0.3803, 0.75, 0.4583, 0.5, 0.5417, 0.5, 0.5417, 0.75, 0.4583, 0.75, 0.3803, 0.4167, 0.4583, 0.4167, 0.4583, 0.5, 0.3803, 0.5, 0.4583, 0.4167, 0.5417, 0.4167, 0.5417, 0.5, 0.4583, 0.5, 0.3803, 0.0, 0.4583, 0.0, 0.4583, 0.25, 0.3803, 0.25, 0.4583, 0.0, 0.5417, 0.0, 0.5417, 0.25, 0.4583, 0.25, 0.4583, 0.3657, 0.5417, 0.3657, 0.5417, 0.3704, 0.4583, 0.3704, 0.4583, 0.3704, 0.5417, 0.3704, 0.5417, 0.3796, 0.4583, 0.3796, 0.3803, 0.3657, 0.4583, 0.3657, 0.4583, 0.3704, 0.3803, 0.3704, 0.3803, 0.3704, 0.4583, 0.3704, 0.4583, 0.3796, 0.3803, 0.3796, 0.4583, 0.8657, 0.5417, 0.8657, 0.5417, 0.8704, 0.4583, 0.8704, 0.4583, 0.8704, 0.5417, 0.8704, 0.5417, 0.8796, 0.4583, 0.8796, 0.3803, 0.8657, 0.4583, 0.8657, 0.4583, 0.8704, 0.3803, 0.8704, 0.3803, 0.8704, 0.4583, 0.8704, 0.4583, 0.8796, 0.3803, 0.8796, 0.7407, 0.5, 0.7454, 0.5, 0.7454, 0.75, 0.7407, 0.75, 0.7454, 0.5, 0.7546, 0.5, 0.7546, 0.75, 0.7454, 0.75, 0.2407, 0.5, 0.2454, 0.5, 0.2454, 0.75, 0.2407, 0.75, 0.2454, 0.5, 0.2546, 0.5, 0.2546, 0.75, 0.2454, 0.75, 0.5417, 0.8657, 0.625, 0.8657, 0.625, 0.8704, 0.5417, 0.8704, 0.5417, 0.8704, 0.625, 0.8704, 0.625, 0.8796, 0.5417, 0.8796, 0.5417, 0.3657, 0.625, 0.3657, 0.625, 0.3704, 0.5417, 0.3704, 0.5417, 0.3704, 0.625, 0.3704, 0.625, 0.3796, 0.5417, 0.3796, 0.5417, 0.3611, 0.625, 0.3611, 0.625, 0.3657, 0.5417, 0.3657, 0.2361, 0.5, 0.2407, 0.5, 0.2407, 0.75, 0.2361, 0.75, 0.3803, 0.3611, 0.4583, 0.3611, 0.4583, 0.3657, 0.3803, 0.3657, 0.4583, 0.3611, 0.5417, 0.3611, 0.5417, 0.3657, 0.4583, 0.3657, 0.4583, 0.8796, 0.5417, 0.8796, 0.5417, 0.8843, 0.4583, 0.8843, 0.3803, 0.8796, 0.4583, 0.8796, 0.4583, 0.8843, 0.3803, 0.8843, 0.7546, 0.5, 0.7593, 0.5, 0.7593, 0.75, 0.7546, 0.75, 0.5417, 0.8796, 0.625, 0.8796, 0.625, 0.8843, 0.5417, 0.8843, 0.5417, 0.8611, 0.625, 0.8611, 0.625, 0.8657, 0.5417, 0.8657, 0.7361, 0.5, 0.7407, 0.5, 0.7407, 0.75, 0.7361, 0.75, 0.3803, 0.8611, 0.4583, 0.8611, 0.4583, 0.8657, 0.3803, 0.8657, 0.4583, 0.8611, 0.5417, 0.8611, 0.5417, 0.8657, 0.4583, 0.8657, 0.4583, 0.3796, 0.5417, 0.3796, 0.5417, 0.3843, 0.4583, 0.3843, 0.3803, 0.3796, 0.4583, 0.3796, 0.4583, 0.3843, 0.3803, 0.3843, 0.2546, 0.5, 0.2593, 0.5, 0.2593, 0.75, 0.2546, 0.75, 0.5417, 0.3796, 0.625, 0.3796, 0.625, 0.3843, 0.5417, 0.3843, 0.375, 0.3796, 0.3803, 0.3796, 0.3803, 0.3843, 0.375, 0.3843, 0.375, 0.8611, 0.3803, 0.8611, 0.3803, 0.8657, 0.375, 0.8657, 0.375, 0.8796, 0.3803, 0.8796, 0.3803, 0.8843, 0.375, 0.8843, 0.375, 0.3611, 0.3803, 0.3611, 0.3803, 0.3657, 0.375, 0.3657, 0.375, 0.8704, 0.3803, 0.8704, 0.3803, 0.8796, 0.375, 0.8796, 0.375, 0.8657, 0.3803, 0.8657, 0.3803, 0.8704, 0.375, 0.8704, 0.375, 0.3704, 0.3803, 0.3704, 0.3803, 0.3796, 0.375, 0.3796, 0.375, 0.3657, 0.3803, 0.3657, 0.3803, 0.3704, 0.375, 0.3704, 0.375, 0.0, 0.3803, 0.0, 0.3803, 0.25, 0.375, 0.25, 0.375, 0.4167, 0.3803, 0.4167, 0.3803, 0.5, 0.375, 0.5, 0.375, 0.5, 0.3803, 0.5, 0.3803, 0.75, 0.375, 0.75, 0.375, 0.9167, 0.3803, 0.9167, 0.3803, 1.0, 0.375, 1.0, 0.375, 0.75, 0.3803, 0.75, 0.3803, 0.8333, 0.375, 0.8333, 0.375, 0.8889, 0.3803, 0.8889, 0.3803, 0.9167, 0.375, 0.9167, 0.375, 0.25, 0.3803, 0.25, 0.3803, 0.3333, 0.375, 0.3333, 0.375, 0.3889, 0.3803, 0.3889, 0.3803, 0.4167, 0.375, 0.4167, 0.375, 0.3333, 0.3803, 0.3333, 0.3803, 0.3611, 0.375, 0.3611, 0.375, 0.3843, 0.3803, 0.3843, 0.3803, 0.3889, 0.375, 0.3889, 0.375, 0.8333, 0.3803, 0.8333, 0.3803, 0.8611, 0.375, 0.8611, 0.375, 0.8843, 0.3803, 0.8843, 0.3803, 0.8889, 0.375, 0.8889])
me_cube_055.materials.append(mat_material_001)
me_cube_055.update()
me_circle = bpy.data.meshes.new('Circle')
me_circle.from_pydata([(3.332e-05, -0.0002752, 0.1746), (-0.03403, -0.0002752, 0.1712), (-0.06678, -0.0002752, 0.1613), (-0.09696, -0.0002752, 0.1451), (-0.1234, -0.0002752, 0.1234), (-0.1451, -0.0002752, 0.09697), (-0.1613, -0.0002752, 0.06678), (-0.1712, -0.0002752, 0.03403), (-0.1746, -0.0002752, -2.913e-05), (-0.1712, -0.0002752, -0.03409), (-0.1613, -0.0002752, -0.06684), (-0.1451, -0.0002752, -0.09703), (-0.1234, -0.0002752, -0.1235), (-0.09696, -0.0002752, -0.1452), (-0.06678, -0.0002752, -0.1613), (-0.03403, -0.0002752, -0.1713), (3.332e-05, -0.0002752, -0.1746), (0.03409, -0.0002752, -0.1713), (0.06685, -0.0002752, -0.1613), (0.09703, -0.0002752, -0.1452), (0.1235, -0.0002752, -0.1235), (0.1452, -0.0002752, -0.09703), (0.1613, -0.0002752, -0.06684), (0.1713, -0.0002752, -0.03409), (0.1746, -0.0002752, -2.913e-05), (0.1713, -0.0002752, 0.03403), (0.1613, -0.0002752, 0.06678), (0.1452, -0.0002752, 0.09697), (0.1235, -0.0002752, 0.1234), (0.09703, -0.0002752, 0.1451), (0.06685, -0.0002752, 0.1613), (0.03409, -0.0002752, 0.1712)], [], [(1, 2, 3, 4, 5, 6, 7, 8, 9, 10, 11, 12, 13, 14, 15, 16, 17, 18, 19, 20, 21, 22, 23, 24, 25, 26, 27, 28, 29, 30, 31, 0)])
_uv = me_circle.uv_layers.new(name='UVMap')
_uv.uv.foreach_set('vector', [0.0, 0.0, 0.0, 0.0, 0.0, 0.0, 0.0, 0.0, 0.0, 0.0, 0.0, 0.0, 0.0, 0.0, 0.0, 0.0, 0.0, 0.0, 0.0, 0.0, 0.0, 0.0, 0.0, 0.0, 0.0, 0.0, 0.0, 0.0, 0.0, 0.0, 0.0, 0.0, 0.0, 0.0, 0.0, 0.0, 0.0, 0.0, 0.0, 0.0, 0.0, 0.0, 0.0, 0.0, 0.0, 0.0, 0.0, 0.0, 0.0, 0.0, 0.0, 0.0, 0.0, 0.0, 0.0, 0.0, 0.0, 0.0, 0.0, 0.0, 0.0, 0.0, 0.0, 0.0])
me_circle.materials.append(mat_material_001)
me_circle.update()

# ---- objects
ob_torus_001 = bpy.data.objects.new('Torus.001', me_torus_001)
ob_cylinder_009 = bpy.data.objects.new('Cylinder.009', me_cylinder_009)
ob_cylinder_008 = bpy.data.objects.new('Cylinder.008', me_cylinder_008)
ob_cylinder_007 = bpy.data.objects.new('Cylinder.007', me_cylinder_007)
ob_cylinder_006 = bpy.data.objects.new('Cylinder.006', me_cylinder_006)
ob_cylinder_005 = bpy.data.objects.new('Cylinder.005', me_cylinder_002)
ob_cube_080 = bpy.data.objects.new('Cube.080', me_cube_070)
ob_cube_079 = bpy.data.objects.new('Cube.079', me_cube_064)
ob_cube_078 = bpy.data.objects.new('Cube.078', me_cube_063)
ob_cube_077 = bpy.data.objects.new('Cube.077', me_cube_062)
ob_cube_076 = bpy.data.objects.new('Cube.076', me_cube_057)
ob_cube_075 = bpy.data.objects.new('Cube.075', me_cube_056)
ob_cube_074 = bpy.data.objects.new('Cube.074', me_cube_055)
ob_circle = bpy.data.objects.new('Circle', me_circle)

# ---- transforms, parenting, visibility, modifiers, constraints
ob_torus_001.location = (-0.4783, -0.1464, 0.2397)
_m = ob_torus_001.modifiers.new('Mirror', 'MIRROR')
_m.mirror_object = ob_cube_074
ob_cylinder_009.location = (0.6126, 0.1146, 1.059)
ob_cylinder_009.rotation_euler = (0.0, 0.3221, 0.0)
ob_cylinder_008.location = (-0.5337, -7.022e-08, 0.6481)
ob_cylinder_007.location = (-0.4268, -7.022e-08, 0.6481)
ob_cylinder_006.location = (0.4367, -7.022e-08, 0.6471)
ob_cylinder_005.location = (0.5485, -7.022e-08, 0.6364)
ob_cube_080.location = (-0.2513, -0.1567, 0.5182)
ob_cube_079.location = (0.003288, -0.1569, 0.5578)
_m = ob_cube_079.modifiers.new('Solidify', 'SOLIDIFY')
_m.thickness = 0.02
ob_cube_078.location = (0.1279, -7.022e-08, 0.6268)
ob_cube_077.location = (0.04131, -7.022e-08, 0.6268)
ob_cube_076.location = (-0.04523, -7.022e-08, 0.6268)
ob_cube_075.location = (-0.1318, -7.022e-08, 0.6268)
ob_cube_074.location = (0.003288, -7.022e-08, 0.3505)
ob_circle.location = (-0.4772, -0.1555, 0.2387)
_m = ob_circle.modifiers.new('Mirror', 'MIRROR')
_m.mirror_object = ob_cube_074

# ---- collection membership
col_collection.objects.link(ob_torus_001)
col_collection.objects.link(ob_cylinder_009)
col_collection.objects.link(ob_cylinder_008)
col_collection.objects.link(ob_cylinder_007)
col_collection.objects.link(ob_cylinder_006)
col_collection.objects.link(ob_cylinder_005)
col_collection.objects.link(ob_cube_080)
col_collection.objects.link(ob_cube_079)
col_collection.objects.link(ob_cube_078)
col_collection.objects.link(ob_cube_077)
col_collection.objects.link(ob_cube_076)
col_collection.objects.link(ob_cube_075)
col_collection.objects.link(ob_cube_074)
col_collection.objects.link(ob_circle)

# ---- scene / render settings (as saved in the file)
scene.frame_start = 1; scene.frame_end = 250; scene.frame_set(1)
scene.render.engine = 'BLENDER_EEVEE_NEXT'
scene.render.bake_bias = 0.0
scene.render.bake_samples = 0
scene.cycles.sampling_pattern = 'TABULATED_SOBOL'
scene.eevee.use_volume_custom_range = False
bpy.context.view_layer.update()

# ---- added for rendering (the .blend has no active camera and no usable light): camera, sun
cam_auto = bpy.data.cameras.new('AutoCamera')
cam_auto.lens = 50.0
cam_auto.sensor_width = 36.0
cam_auto.clip_end = 1000.0
ob_auto_camera = bpy.data.objects.new('AutoCamera', cam_auto)
scene.collection.objects.link(ob_auto_camera)
ob_auto_camera.location = (2.05869, -2.42711, 2.40522)
ob_auto_camera.rotation_euler = (1.09748, -7.21219e-08, 0.694738)
scene.camera = ob_auto_camera
light_auto_sun = bpy.data.lights.new('AutoSun', 'SUN')
light_auto_sun.energy = 3.0
light_auto_sun.angle = 0.0523599
ob_auto_sun = bpy.data.objects.new('AutoSun', light_auto_sun)
scene.collection.objects.link(ob_auto_sun)
ob_auto_sun.rotation_euler = (0.872665, 0.174533, 0.523599)
bpy.context.view_layer.update()
